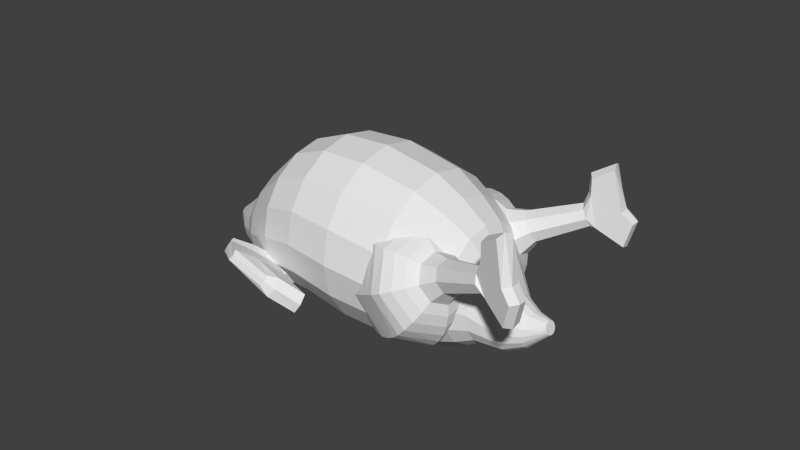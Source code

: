 # Source: roasted_Turkey.blend  (saved by Blender 2.70.0; exported with 4.5.12 LTS)
import bpy
from mathutils import Matrix  # noqa: F401  (used for matrix-valued properties, if any)

bpy.ops.wm.read_factory_settings(use_empty=True)
scene = bpy.context.scene
scene.name = 'Scene'

# ---- collections
col_collection_1 = bpy.data.collections.new('Collection 1'); scene.collection.children.link(col_collection_1)

# ---- world
world_world = bpy.data.worlds.new('World'); scene.world = world_world
world_world.color = (0.05088, 0.05088, 0.05088)
world_world.use_sun_shadow = False
world_world.sun_shadow_jitter_overblur = 0.0
world_world.cycles.sampling_method = 'MANUAL'
world_world.cycles.sample_map_resolution = 256

# ---- meshes
me_cylinder_004 = bpy.data.meshes.new('Cylinder.004')
me_cylinder_004.from_pydata([(-0.46, -0.9923, 0.1058), (-0.3822, -0.32, 0.3282), (-0.364, -0.9366, 0.06942), (-0.2905, -0.2752, 0.2746), (-0.2426, -0.9627, 0.06909), (-0.1763, -0.2886, 0.2833), (-0.1698, -1.053, 0.1048), (-0.1065, -0.3525, 0.3492), (-0.1809, -1.159, 0.1568), (-0.122, -0.4294, 0.4337), (-0.2765, -1.215, 0.1934), (-0.2137, -0.4743, 0.4874), (-0.4056, -1.183, 0.1926), (-0.3279, -0.4608, 0.4787), (-0.4812, -1.091, 0.1564), (-0.3977, -0.3969, 0.4128), (-0.4566, -1.209, -0.3785), (-0.4017, -1.182, -0.4002), (-0.3398, -1.201, -0.4046), (-0.3072, -1.255, -0.389), (-0.3228, -1.312, -0.3627), (-0.3777, -1.339, -0.3409), (-0.4396, -1.32, -0.3365), (-0.4722, -1.266, -0.3521), (-0.5251, -1.436, 0.7603), (-0.5146, -1.208, -0.1149), (-0.3892, -1.059, -0.2005), (-0.2792, -1.092, -0.2083), (-0.249, -1.29, -0.1338), (-0.3465, -1.338, -0.09509), (-0.4867, -1.107, -0.1619), (-0.2211, -1.188, -0.1807), (-0.3672, -1.298, 0.3722), (-0.4767, -1.282, 0.3811), (-0.5633, -1.204, 0.3275), (-0.5661, -1.547, -0.09824), (-0.6229, -1.519, -0.08273), (-0.6607, -1.474, -0.1094), (-0.6519, -1.355, 0.09186), (-0.4838, -1.484, 0.1117), (-0.6317, -1.405, 0.7758), (-0.6957, -1.322, 0.7334), (-0.6663, -1.601, 0.3927), (-0.7231, -1.574, 0.4082), (-0.7609, -1.529, 0.3816), (-0.7247, -1.556, 0.5412), (-0.7919, -1.475, 0.4938), (-0.6238, -1.604, 0.5137), (-0.3257, -0.2737, 0.4129), (-0.2715, -0.2472, 0.3812), (-0.204, -0.2552, 0.3863), (-0.1628, -0.2929, 0.4253), (-0.1719, -0.3384, 0.4752), (-0.2261, -0.3649, 0.5069), (-0.2936, -0.3569, 0.5018), (-0.3348, -0.3192, 0.4628), (-0.4558, 0.3428, 0.1075), (-0.3862, -0.3315, 0.3266), (-0.3606, 0.286, 0.07082), (-0.295, -0.3772, 0.2728), (-0.2389, 0.3108, 0.07061), (-0.1806, -0.3652, 0.2815), (-0.1649, 0.3998, 0.1068), (-0.1101, -0.3024, 0.3477), (-0.1748, 0.5058, 0.1593), (-0.1246, -0.2258, 0.4326), (-0.2697, 0.5626, 0.1961), (-0.2158, -0.18, 0.4865), (-0.3991, 0.5326, 0.1952), (-0.3302, -0.1921, 0.4778), (-0.4758, 0.4417, 0.1586), (-0.4007, -0.2548, 0.4115), (-0.4498, 0.5619, -0.3757), (-0.3953, 0.5344, -0.3976), (-0.3332, 0.5527, -0.4019), (-0.2999, 0.6061, -0.3861), (-0.3149, 0.6633, -0.3594), (-0.3694, 0.6908, -0.3375), (-0.4315, 0.6725, -0.3332), (-0.4648, 0.6192, -0.3491), (-0.5157, 0.7836, 0.7641), (-0.5078, 0.5604, -0.1122), (-0.3843, 0.4097, -0.1985), (-0.2739, 0.4422, -0.2062), (-0.2413, 0.6388, -0.1306), (-0.3382, 0.6877, -0.09173), (-0.4812, 0.4586, -0.1596), (-0.2146, 0.5371, -0.178), (-0.3594, 0.6457, 0.3754), (-0.4691, 0.6309, 0.3842), (-0.5567, 0.555, 0.3302), (-0.5553, 0.8993, -0.09386), (-0.6124, 0.8725, -0.07848), (-0.6508, 0.8276, -0.1054), (-0.6434, 0.7075, 0.09531), (-0.4738, 0.8349, 0.1158), (-0.6226, 0.7542, 0.7795), (-0.6876, 0.6724, 0.7367), (-0.6549, 0.9528, 0.3974), (-0.7119, 0.9261, 0.4128), (-0.7503, 0.8812, 0.3859), (-0.7138, 0.9072, 0.5457), (-0.782, 0.8274, 0.4978), (-0.6123, 0.9548, 0.5183), (-0.3302, -0.3789, 0.411), (-0.2763, -0.4059, 0.3792), (-0.2088, -0.3988, 0.3844), (-0.1671, -0.3617, 0.4235), (-0.1757, -0.3164, 0.4737), (-0.2295, -0.2894, 0.5055), (-0.2971, -0.2965, 0.5003), (-0.3388, -0.3335, 0.4612), (-1.845, -0.8911, 1.621), (-1.874, -0.8568, 1.501), (-1.878, -0.8186, 1.379), (-1.858, -0.778, 1.259), (-1.814, -0.7365, 1.147), (-1.747, -0.6958, 1.045), (-1.66, -0.6573, 0.9592), (-1.557, -0.6226, 0.8917), (-1.442, -0.593, 0.8453), (-1.318, -0.5696, 0.8218), (-1.191, -0.5534, 0.8222), (-1.066, -0.5449, 0.8463), (-0.9468, -0.5445, 0.8934), (-2.254, -1.218, 2.195), (-1.818, -0.735, 1.728), (-1.835, -0.6302, 1.656), (-1.829, -0.5302, 1.577), (-1.8, -0.444, 1.49), (-1.746, -0.3882, 1.396), (-1.671, -0.3538, 1.301), (-1.582, -0.3223, 1.216), (-1.48, -0.294, 1.144), (-1.369, -0.2835, 1.083), (-1.253, -0.291, 1.035), (-1.136, -0.3165, 1.004), (-1.022, -0.3588, 0.989), (-0.9167, -0.4163, 0.9917), (-0.8234, -0.4869, 1.012), (-0.7457, -0.5677, 1.048), (-1.881, -1.074, 1.782), (-1.711, -0.6923, 1.88), (-1.68, -0.5682, 1.878), (-1.631, -0.4513, 1.859), (-1.567, -0.3534, 1.821), (-1.486, -0.297, 1.761), (-1.394, -0.2685, 1.685), (-1.298, -0.241, 1.605), (-1.202, -0.2142, 1.525), (-1.107, -0.2083, 1.442), (-1.017, -0.2234, 1.359), (-0.9349, -0.259, 1.279), (-0.8644, -0.3136, 1.205), (-0.8081, -0.3852, 1.141), (-0.768, -0.471, 1.088), (-1.796, -1.139, 1.856), (-1.586, -0.788, 1.989), (-1.498, -0.7072, 2.036), (-1.401, -0.6282, 2.059), (-1.296, -0.5593, 2.058), (-1.186, -0.5163, 2.027), (-1.077, -0.4898, 1.971), (-0.9753, -0.4609, 1.898), (-0.8854, -0.43, 1.813), (-0.8089, -0.4116, 1.713), (-0.7486, -0.4063, 1.603), (-0.7068, -0.4145, 1.486), (-0.6852, -0.4358, 1.368), (-0.6846, -0.4694, 1.253), (-0.7051, -0.5139, 1.145), (-1.723, -1.11, 1.959), (-1.516, -0.9662, 1.99), (-1.397, -0.9658, 2.037), (-1.272, -0.9573, 2.061), (-1.145, -0.9411, 2.062), (-1.021, -0.9177, 2.038), (-0.9059, -0.8881, 1.992), (-0.8029, -0.8534, 1.924), (-0.7164, -0.8149, 1.838), (-0.6496, -0.7741, 1.737), (-0.6052, -0.7326, 1.624), (-0.5849, -0.692, 1.505), (-0.5894, -0.6538, 1.382), (-0.6187, -0.6195, 1.263), (-0.6714, -0.5905, 1.15), (-1.705, -1.004, 2.032), (-1.543, -1.122, 1.883), (-1.436, -1.192, 1.881), (-1.321, -1.246, 1.863), (-1.203, -1.275, 1.83), (-1.089, -1.266, 1.788), (-0.9814, -1.23, 1.736), (-0.8817, -1.188, 1.667), (-0.7936, -1.143, 1.586), (-0.7223, -1.084, 1.5), (-0.6707, -1.011, 1.411), (-0.6406, -0.9289, 1.323), (-0.6332, -0.84, 1.24), (-0.6488, -0.7477, 1.164), (-0.6868, -0.6558, 1.1), (-1.752, -0.8829, 2.031), (-1.65, -1.165, 1.73), (-1.591, -1.254, 1.66), (-1.519, -1.325, 1.581), (-1.436, -1.366, 1.5), (-1.349, -1.357, 1.424), (-1.259, -1.315, 1.352), (-1.165, -1.27, 1.278), (-1.072, -1.223, 1.205), (-0.9845, -1.159, 1.14), (-0.9066, -1.079, 1.087), (-0.8412, -0.9864, 1.048), (-0.7908, -0.8851, 1.024), (-0.7574, -0.7789, 1.016), (-0.7422, -0.6717, 1.024), (-1.837, -0.8179, 1.958), (-1.91, -0.8469, 1.854), (-1.775, -1.069, 1.622), (-1.773, -1.115, 1.502), (-1.75, -1.148, 1.381), (-1.708, -1.16, 1.263), (-1.649, -1.138, 1.158), (-1.576, -1.094, 1.066), (-1.488, -1.05, 0.985), (-1.388, -1.007, 0.917), (-1.283, -0.9555, 0.8691), (-1.175, -0.8959, 0.8433), (-1.069, -0.8309, 0.8404), (-0.97, -0.7629, 0.8607), (-0.8808, -0.6947, 0.9033), (-0.8051, -0.6288, 0.9665), (-1.928, -0.9529, 1.781), (-0.8387, -0.5522, 0.9615), (-2.193, -1.265, 2.249), (-2.14, -1.244, 2.324), (-2.127, -1.168, 2.377), (-2.161, -1.08, 2.376), (-2.223, -1.033, 2.323), (-2.275, -1.054, 2.248), (-2.288, -1.131, 2.195), (-2.419, -1.238, 2.19), (-2.44, -1.073, 2.242), (-2.418, -1.144, 2.184), (-2.579, -1.237, 2.122), (-2.6, -1.072, 2.174), (-2.601, -1.146, 2.115), (-2.757, -1.302, 2.256), (-2.778, -1.138, 2.308), (-2.8, -1.219, 2.266), (-2.407, -1.334, 2.497), (-2.428, -1.169, 2.549), (-2.439, -1.263, 2.55), (-2.345, -1.37, 2.638), (-2.366, -1.206, 2.69), (-2.377, -1.299, 2.691), (-2.099, -1.349, 2.67), (-2.12, -1.184, 2.722), (-2.092, -1.274, 2.726), (-2.142, -1.26, 2.374), (-2.163, -1.096, 2.426), (-2.135, -1.186, 2.431), (-1.94, -1.18, 2.149), (-1.924, -1.089, 2.211), (-1.965, -0.9854, 2.211), (-2.038, -0.9297, 2.147), (-2.115, -1.045, 1.996), (-2.075, -1.149, 1.997), (-2.1, -0.9545, 2.059), (-2.002, -1.205, 2.06), (-1.845, 0.2331, 1.621), (-1.874, 0.1988, 1.501), (-1.878, 0.1607, 1.379), (-1.858, 0.12, 1.259), (-1.814, 0.07855, 1.147), (-1.747, 0.03778, 1.045), (-1.66, -0.0006995, 0.9592), (-1.557, -0.03541, 0.8917), (-1.442, -0.06502, 0.8453), (-1.318, -0.08839, 0.8218), (-1.191, -0.1046, 0.8222), (-1.066, -0.1131, 0.8463), (-0.9468, -0.1135, 0.8934), (-2.254, 0.5603, 2.195), (-1.818, 0.077, 1.728), (-1.835, -0.02782, 1.656), (-1.829, -0.1278, 1.577), (-1.8, -0.214, 1.49), (-1.746, -0.2698, 1.396), (-1.671, -0.3042, 1.301), (-1.582, -0.3357, 1.216), (-1.48, -0.364, 1.144), (-1.369, -0.3745, 1.083), (-1.253, -0.3669, 1.035), (-1.136, -0.3415, 1.004), (-1.022, -0.2992, 0.989), (-0.9167, -0.2417, 0.9917), (-0.8234, -0.1711, 1.012), (-0.7457, -0.09024, 1.048), (-1.881, 0.4158, 1.782), (-1.711, 0.03431, 1.88), (-1.68, -0.0898, 1.878), (-1.631, -0.2067, 1.859), (-1.567, -0.3046, 1.821), (-1.486, -0.361, 1.761), (-1.394, -0.3895, 1.685), (-1.298, -0.417, 1.605), (-1.202, -0.4437, 1.525), (-1.107, -0.4497, 1.442), (-1.017, -0.4346, 1.359), (-0.9349, -0.399, 1.279), (-0.8644, -0.3444, 1.205), (-0.8081, -0.2728, 1.141), (-0.768, -0.187, 1.088), (-1.796, 0.4807, 1.856), (-1.586, 0.1301, 1.989), (-1.498, 0.04921, 2.036), (-1.401, -0.02979, 2.059), (-1.296, -0.09868, 2.058), (-1.186, -0.1417, 2.027), (-1.077, -0.1682, 1.971), (-0.9753, -0.197, 1.898), (-0.8854, -0.228, 1.813), (-0.8089, -0.2464, 1.713), (-0.7486, -0.2516, 1.603), (-0.7068, -0.2435, 1.486), (-0.6852, -0.2222, 1.368), (-0.6846, -0.1886, 1.253), (-0.7051, -0.1441, 1.145), (-1.723, 0.4518, 1.959), (-1.516, 0.3082, 1.99), (-1.397, 0.3078, 2.037), (-1.272, 0.2993, 2.061), (-1.145, 0.2831, 2.062), (-1.021, 0.2597, 2.038), (-0.9059, 0.2301, 1.992), (-0.8029, 0.1954, 1.924), (-0.7164, 0.1569, 1.838), (-0.6496, 0.1161, 1.737), (-0.6052, 0.07465, 1.624), (-0.5849, 0.03403, 1.505), (-0.5894, -0.004153, 1.382), (-0.6187, -0.03844, 1.263), (-0.6714, -0.06751, 1.15), (-1.705, 0.3458, 2.032), (-1.543, 0.4643, 1.883), (-1.436, 0.5345, 1.881), (-1.321, 0.5878, 1.863), (-1.203, 0.6171, 1.83), (-1.089, 0.6081, 1.788), (-0.9814, 0.5721, 1.736), (-0.8817, 0.5304, 1.667), (-0.7936, 0.4855, 1.586), (-0.7223, 0.4256, 1.5), (-0.6707, 0.3532, 1.411), (-0.6406, 0.2709, 1.323), (-0.6332, 0.182, 1.24), (-0.6488, 0.08976, 1.164), (-0.6868, -0.00215, 1.1), (-1.752, 0.2249, 2.031), (-1.65, 0.507, 1.73), (-1.591, 0.5964, 1.66), (-1.519, 0.6667, 1.581), (-1.436, 0.7077, 1.5), (-1.349, 0.6993, 1.424), (-1.259, 0.6574, 1.352), (-1.165, 0.6117, 1.278), (-1.072, 0.5652, 1.205), (-0.9845, 0.5008, 1.14), (-0.9066, 0.4208, 1.087), (-0.8412, 0.3284, 1.048), (-0.7908, 0.2271, 1.024), (-0.7574, 0.1209, 1.016), (-0.7422, 0.01372, 1.024), (-1.837, 0.1599, 1.958), (-1.91, 0.1889, 1.854), (-1.775, 0.4112, 1.622), (-1.773, 0.4574, 1.502), (-1.75, 0.4898, 1.381), (-1.708, 0.5018, 1.263), (-1.649, 0.4799, 1.158), (-1.576, 0.4361, 1.066), (-1.488, 0.3917, 0.985), (-1.388, 0.3495, 0.917), (-1.283, 0.2975, 0.8691), (-1.175, 0.2379, 0.8433), (-1.069, 0.1729, 0.8404), (-0.97, 0.1049, 0.8607), (-0.8808, 0.0367, 0.9033), (-0.8051, -0.0292, 0.9665), (-1.928, 0.2949, 1.781), (-0.8387, -0.1058, 0.9615), (-2.193, 0.6074, 2.249), (-2.14, 0.5864, 2.324), (-2.127, 0.5096, 2.377), (-2.161, 0.4219, 2.376), (-2.223, 0.3748, 2.323), (-2.275, 0.3958, 2.248), (-2.288, 0.4727, 2.195), (-2.419, 0.5797, 2.19), (-2.44, 0.4152, 2.242), (-2.418, 0.4858, 2.184), (-2.579, 0.5788, 2.122), (-2.6, 0.4143, 2.174), (-2.601, 0.4876, 2.115), (-2.757, 0.6443, 2.256), (-2.778, 0.4798, 2.308), (-2.8, 0.5611, 2.266), (-2.407, 0.6757, 2.497), (-2.428, 0.5112, 2.549), (-2.439, 0.6047, 2.55), (-2.345, 0.7125, 2.638), (-2.366, 0.548, 2.69), (-2.377, 0.6415, 2.691), (-2.099, 0.6909, 2.67), (-2.12, 0.5265, 2.722), (-2.092, 0.6162, 2.726), (-2.142, 0.6025, 2.374), (-2.163, 0.438, 2.426), (-2.135, 0.5277, 2.431), (-1.94, 0.5218, 2.149), (-1.924, 0.431, 2.211), (-1.965, 0.3274, 2.211), (-2.038, 0.2717, 2.147), (-2.115, 0.3873, 1.996), (-2.075, 0.4909, 1.997), (-2.1, 0.2965, 2.059), (-2.002, 0.5466, 2.06), (-0.71, 0.4772, -0.0603), (-1.36, 0.4335, 1.699), (-0.4241, 0.4159, 0.05561), (-1.089, 0.3755, 1.809), (-0.1817, 0.2411, 0.1539), (-0.8599, 0.2102, 1.902), (-0.01977, -0.02047, 0.2195), (-0.7067, -0.0372, 1.964), (0.0371, -0.329, 0.2426), (-0.6529, -0.329, 1.986), (-0.01977, -0.6375, 0.2195), (-0.7067, -0.6208, 1.964), (-0.1817, -0.8991, 0.1539), (-0.8599, -0.8682, 1.902), (-0.4241, -1.074, 0.05561), (-1.089, -1.033, 1.809), (-0.71, -1.135, -0.0603), (-1.36, -1.091, 1.699), (-0.996, -1.074, -0.1762), (-1.63, -1.033, 1.59), (-1.238, -0.8991, -0.2745), (-1.859, -0.8682, 1.497), (-1.4, -0.6375, -0.3401), (-2.012, -0.6208, 1.435), (-1.457, -0.329, -0.3632), (-2.066, -0.329, 1.413), (-1.4, -0.02047, -0.3401), (-2.012, -0.0372, 1.435), (-1.238, 0.2411, -0.2745), (-1.859, 0.2102, 1.497), (-0.996, 0.4159, -0.1762), (-1.63, 0.3755, 1.59), (-1.115, 0.6083, 0.7871), (-0.7822, 0.537, 0.9218), (-0.5004, 0.3338, 1.036), (-0.3121, 0.0297, 1.112), (-0.246, -0.329, 1.139), (-0.3121, -0.6877, 1.112), (-0.5004, -0.9918, 1.036), (-0.7822, -1.195, 0.9218), (-1.115, -1.266, 0.7871), (-1.447, -1.195, 0.6523), (-1.729, -0.9918, 0.5381), (-1.917, -0.6877, 0.4617), (-1.983, -0.329, 0.4349), (-1.917, 0.0297, 0.4617), (-1.729, 0.3338, 0.5381), (-1.447, 0.537, 0.6523), (-1.283, 0.5592, 1.386), (-0.9685, 0.4915, 1.514), (-0.7015, 0.299, 1.622), (-0.5231, 0.01089, 1.694), (-0.4604, -0.329, 1.72), (-0.5231, -0.6689, 1.694), (-0.7015, -0.957, 1.622), (-0.9685, -1.15, 1.514), (-1.283, -1.217, 1.386), (-1.598, -1.15, 1.258), (-1.865, -0.957, 1.15), (-2.044, -0.6689, 1.078), (-2.107, -0.329, 1.052), (-2.044, 0.01089, 1.078), (-1.865, 0.299, 1.15), (-1.598, 0.4915, 1.258), (-1.408, 0.2914, 1.957), (-1.188, 0.2442, 2.046), (-1.002, 0.1097, 2.122), (-0.8773, -0.09159, 2.172), (-0.8336, -0.329, 2.19), (-0.8773, -0.5664, 2.172), (-1.002, -0.7677, 2.122), (-1.188, -0.9021, 2.046), (-1.408, -0.9494, 1.957), (-1.628, -0.9021, 1.868), (-1.815, -0.7677, 1.792), (-1.94, -0.5664, 1.742), (-1.983, -0.329, 1.724), (-1.94, -0.09159, 1.742), (-1.815, 0.1097, 1.792), (-1.628, 0.2442, 1.868), (-1.378, 0.1334, 2.12), (-1.214, 0.09824, 2.186), (-1.075, -0.002002, 2.242), (-0.9821, -0.152, 2.28), (-0.9495, -0.329, 2.293), (-0.9821, -0.506, 2.28), (-1.075, -0.656, 2.242), (-1.214, -0.7562, 2.186), (-1.378, -0.7914, 2.12), (-1.542, -0.7562, 2.053), (-1.681, -0.656, 1.997), (-1.774, -0.506, 1.959), (-1.807, -0.329, 1.946), (-1.774, -0.152, 1.959), (-1.681, -0.002002, 1.997), (-1.542, 0.09824, 2.053), (-1.294, -0.04229, 2.416), (-1.192, -0.06411, 2.457), (-1.106, -0.1263, 2.492), (-1.048, -0.2193, 2.515), (-1.028, -0.329, 2.523), (-1.048, -0.4387, 2.515), (-1.106, -0.5317, 2.492), (-1.192, -0.5939, 2.457), (-1.294, -0.6157, 2.416), (-1.396, -0.5939, 2.375), (-1.482, -0.5317, 2.34), (-1.539, -0.4387, 2.316), (-1.56, -0.329, 2.308), (-1.539, -0.2193, 2.316), (-1.482, -0.1263, 2.34), (-1.396, -0.06411, 2.375), (-1.527, -0.2577, 2.737), (-1.506, -0.2631, 2.755), (-1.488, -0.2785, 2.769), (-1.476, -0.3017, 2.779), (-1.471, -0.329, 2.782), (-1.476, -0.3563, 2.779), (-1.488, -0.3794, 2.769), (-1.506, -0.3949, 2.755), (-1.527, -0.4003, 2.737), (-1.548, -0.3949, 2.72), (-1.566, -0.3794, 2.706), (-1.578, -0.3563, 2.696), (-1.583, -0.329, 2.693), (-1.578, -0.3017, 2.696), (-1.566, -0.2785, 2.706), (-1.548, -0.2631, 2.72), (-1.366, -0.1451, 2.594), (-1.432, -0.1591, 2.568), (-1.537, -0.329, 2.525), (-1.524, -0.3994, 2.531), (-1.366, -0.5129, 2.594), (-1.301, -0.4989, 2.621), (-1.196, -0.329, 2.664), (-1.209, -0.2586, 2.658), (-1.301, -0.1591, 2.621), (-1.524, -0.2586, 2.531), (-1.432, -0.4989, 2.568), (-1.209, -0.3994, 2.658), (-1.246, -0.459, 2.643), (-1.246, -0.199, 2.643), (-1.487, -0.199, 2.546), (-1.487, -0.459, 2.546), (-0.6289, 0.4893, 0.4227), (-0.3626, 0.2973, 0.5307), (-0.1847, 0.009959, 0.6028), (-0.1222, -0.329, 0.6281), (-0.1847, -0.6679, 0.6028), (-0.3626, -0.9553, 0.5307), (-0.6289, -1.147, 0.4227), (-0.943, -1.215, 0.2954), (-1.257, -1.147, 0.168), (-1.523, -0.9553, 0.06008), (-1.701, -0.6679, -0.01206), (-1.764, -0.329, -0.03739), (-1.701, 0.009959, -0.01206), (-1.523, 0.2973, 0.06008), (-1.257, 0.4893, 0.168), (-0.943, 0.5567, 0.2954), (-0.3499, 0.2617, -0.3972), (-0.1405, 0.2167, -0.3122), (0.03711, 0.08866, -0.2402), (0.1558, -0.103, -0.1921), (0.1974, -0.329, -0.1752), (0.1558, -0.555, -0.1921), (0.03711, -0.7466, -0.2402), (-0.1405, -0.8747, -0.3122), (-0.3499, -0.9196, -0.3972), (-0.5594, -0.8747, -0.4821), (-0.737, -0.7466, -0.5541), (-0.8557, -0.555, -0.6022), (-0.8973, -0.329, -0.6191), (-0.8557, -0.103, -0.6022), (-0.737, 0.08866, -0.5541), (-0.5594, 0.2167, -0.4821), (-0.1394, 0.05515, -0.5932), (-0.003215, 0.02591, -0.5379), (0.1123, -0.05736, -0.4911), (0.1894, -0.182, -0.4598), (0.2165, -0.329, -0.4488), (0.1894, -0.476, -0.4598), (0.1123, -0.6006, -0.4911), (-0.003215, -0.6839, -0.5379), (-0.1394, -0.7131, -0.5932), (-0.2757, -0.6839, -0.6484), (-0.3912, -0.6006, -0.6952), (-0.4683, -0.476, -0.7265), (-0.4954, -0.329, -0.7375), (-0.4683, -0.182, -0.7265), (-0.3912, -0.05736, -0.6952), (-0.2757, 0.02591, -0.6484), (-0.01213, -0.06279, -0.7535), (0.08227, -0.08306, -0.7153), (0.1623, -0.1408, -0.6828), (0.2158, -0.2271, -0.6611), (0.2346, -0.329, -0.6535), (0.2158, -0.4309, -0.6611), (0.1623, -0.5172, -0.6828), (0.08227, -0.5749, -0.7153), (-0.01213, -0.5952, -0.7535), (-0.1065, -0.5749, -0.7918), (-0.1866, -0.5172, -0.8242), (-0.2401, -0.4309, -0.8459), (-0.2588, -0.329, -0.8535), (-0.2401, -0.2271, -0.8459), (-0.1866, -0.1408, -0.8242), (-0.1065, -0.08306, -0.7918), (0.07639, -0.2583, -0.9719), (0.1015, -0.2636, -0.9617), (0.1227, -0.279, -0.9531), (0.137, -0.3019, -0.9473), (0.1419, -0.329, -0.9453), (0.137, -0.3561, -0.9473), (0.1227, -0.379, -0.9531), (0.1015, -0.3943, -0.9617), (0.07639, -0.3997, -0.9719), (0.05131, -0.3943, -0.9821), (0.03004, -0.379, -0.9907), (0.01583, -0.3561, -0.9964), (0.01084, -0.329, -0.9985), (0.01583, -0.3019, -0.9964), (0.03004, -0.279, -0.9907), (0.05131, -0.2636, -0.9821)], [], [(0, 1, 3, 2), (2, 3, 5, 4), (4, 5, 7, 6), (6, 7, 9, 8), (8, 9, 11, 10), (10, 11, 13, 12), (11, 9, 52, 53), (14, 15, 1, 0), (12, 13, 15, 14), (21, 29, 39, 35), (16, 17, 18, 19, 20, 21, 22, 23), (26, 27, 18, 17), (28, 29, 21, 20), (25, 30, 16, 23), (27, 31, 19, 18), (25, 23, 37, 38), (31, 28, 20, 19), (30, 26, 17, 16), (12, 14, 34, 33), (2, 4, 27, 26), (8, 10, 29, 28), (14, 0, 30, 25), (4, 6, 31, 27), (22, 21, 35, 36), (6, 8, 28, 31), (0, 2, 26, 30), (35, 39, 47, 42), (36, 35, 42, 43), (37, 36, 43, 44), (34, 38, 46, 41), (14, 25, 38, 34), (10, 12, 33, 32), (29, 10, 32, 39), (23, 22, 36, 37), (45, 46, 44, 43), (47, 45, 43, 42), (40, 41, 46, 45), (24, 40, 45, 47), (33, 34, 41, 40), (38, 37, 44, 46), (32, 33, 40, 24), (39, 32, 24, 47), (49, 48, 55, 54, 53, 52, 51, 50), (1, 15, 55, 48), (7, 5, 50, 51), (13, 11, 53, 54), (9, 7, 51, 52), (3, 1, 48, 49), (15, 13, 54, 55), (5, 3, 49, 50), (56, 58, 59, 57), (58, 60, 61, 59), (60, 62, 63, 61), (62, 64, 65, 63), (64, 66, 67, 65), (66, 68, 69, 67), (67, 109, 108, 65), (70, 56, 57, 71), (68, 70, 71, 69), (77, 91, 95, 85), (72, 79, 78, 77, 76, 75, 74, 73), (82, 73, 74, 83), (84, 76, 77, 85), (81, 79, 72, 86), (83, 74, 75, 87), (81, 94, 93, 79), (87, 75, 76, 84), (86, 72, 73, 82), (68, 89, 90, 70), (58, 82, 83, 60), (64, 84, 85, 66), (70, 81, 86, 56), (60, 83, 87, 62), (78, 92, 91, 77), (62, 87, 84, 64), (56, 86, 82, 58), (91, 98, 103, 95), (92, 99, 98, 91), (93, 100, 99, 92), (90, 97, 102, 94), (70, 90, 94, 81), (66, 88, 89, 68), (85, 95, 88, 66), (79, 93, 92, 78), (101, 99, 100, 102), (103, 98, 99, 101), (96, 101, 102, 97), (80, 103, 101, 96), (89, 96, 97, 90), (94, 102, 100, 93), (88, 80, 96, 89), (95, 103, 80, 88), (105, 106, 107, 108, 109, 110, 111, 104), (57, 104, 111, 71), (63, 107, 106, 61), (69, 110, 109, 67), (65, 108, 107, 63), (59, 105, 104, 57), (71, 111, 110, 69), (61, 106, 105, 59), (124, 123, 137, 138), (120, 119, 133, 134), (116, 115, 129, 130), (117, 116, 130, 131), (113, 112, 126, 127), (121, 120, 134, 135), (122, 121, 135, 136), (118, 117, 131, 132), (114, 113, 127, 128), (123, 122, 136, 137), (119, 118, 132, 133), (115, 114, 128, 129), (130, 129, 145, 146), (265, 268, 239, 238), (138, 137, 153, 154), (134, 133, 149, 150), (135, 134, 150, 151), (131, 130, 146, 147), (127, 126, 142, 143), (139, 138, 154, 155), (136, 135, 151, 152), (132, 131, 147, 148), (128, 127, 143, 144), (137, 136, 152, 153), (133, 132, 148, 149), (129, 128, 144, 145), (153, 152, 167, 168), (149, 148, 163, 164), (145, 144, 159, 160), (154, 153, 168, 169), (150, 149, 164, 165), (146, 145, 160, 161), (267, 269, 234, 125), (143, 142, 157, 158), (155, 154, 169, 170), (151, 150, 165, 166), (147, 146, 161, 162), (148, 147, 162, 163), (144, 143, 158, 159), (152, 151, 166, 167), (167, 166, 181, 182), (163, 162, 177, 178), (159, 158, 173, 174), (160, 159, 174, 175), (168, 167, 182, 183), (164, 163, 178, 179), (165, 164, 179, 180), (161, 160, 175, 176), (263, 264, 237, 236), (169, 168, 183, 184), (170, 169, 184, 185), (166, 165, 180, 181), (162, 161, 176, 177), (158, 157, 172, 173), (177, 176, 191, 192), (173, 172, 187, 188), (185, 184, 199, 200), (181, 180, 195, 196), (182, 181, 196, 197), (178, 177, 192, 193), (174, 173, 188, 189), (183, 182, 197, 198), (179, 178, 193, 194), (175, 174, 189, 190), (269, 262, 235, 234), (184, 183, 198, 199), (180, 179, 194, 195), (176, 175, 190, 191), (199, 198, 213, 214), (195, 194, 209, 210), (191, 190, 205, 206), (268, 266, 240, 239), (200, 199, 214, 215), (196, 195, 210, 211), (192, 191, 206, 207), (188, 187, 202, 203), (189, 188, 203, 204), (197, 196, 211, 212), (193, 192, 207, 208), (194, 193, 208, 209), (190, 189, 204, 205), (198, 197, 212, 213), (213, 212, 228, 229), (209, 208, 224, 225), (205, 204, 220, 221), (206, 205, 221, 222), (266, 267, 125, 240), (214, 213, 229, 230), (210, 209, 225, 226), (211, 210, 226, 227), (207, 206, 222, 223), (203, 202, 218, 219), (215, 214, 230, 231), (212, 211, 227, 228), (208, 207, 223, 224), (204, 203, 219, 220), (264, 265, 238, 237), (233, 124, 138, 139), (140, 233, 139), (262, 263, 236, 235), (140, 139, 155), (172, 157, 201, 186), (142, 126, 217, 216), (140, 155, 170), (140, 170, 185), (202, 187, 171, 156), (140, 185, 200), (126, 112, 232, 217), (140, 200, 215), (112, 218, 141, 232), (157, 142, 216, 201), (140, 215, 231), (224, 223, 117, 118), (220, 219, 113, 114), (140, 231, 233), (228, 227, 121, 122), (229, 228, 122, 123), (225, 224, 118, 119), (221, 220, 114, 115), (218, 202, 156, 141), (230, 229, 123, 124), (226, 225, 119, 120), (222, 221, 115, 116), (187, 172, 186, 171), (219, 218, 112, 113), (231, 230, 124, 233), (227, 226, 120, 121), (223, 222, 116, 117), (240, 125, 241, 243), (239, 240, 243, 242), (243, 241, 244, 246), (242, 243, 246, 245), (246, 244, 247, 249), (245, 246, 249, 248), (249, 247, 250, 252), (248, 249, 252, 251), (252, 250, 253, 255), (251, 252, 255, 254), (255, 253, 256, 258), (254, 255, 258, 257), (258, 256, 259, 261), (257, 258, 261, 260), (236, 237, 260, 261), (235, 236, 261, 259), (235, 259, 256, 253, 250, 247, 244, 241, 125, 234), (239, 242, 245, 248, 251, 254, 257, 260, 237, 238), (216, 217, 268, 265), (141, 156, 269, 267), (186, 201, 264, 263), (156, 171, 262, 269), (217, 232, 266, 268), (232, 141, 267, 266), (201, 216, 265, 264), (171, 186, 263, 262), (282, 296, 295, 281), (278, 292, 291, 277), (274, 288, 287, 273), (275, 289, 288, 274), (271, 285, 284, 270), (279, 293, 292, 278), (280, 294, 293, 279), (276, 290, 289, 275), (272, 286, 285, 271), (281, 295, 294, 280), (277, 291, 290, 276), (273, 287, 286, 272), (288, 304, 303, 287), (423, 396, 397, 426), (296, 312, 311, 295), (292, 308, 307, 291), (293, 309, 308, 292), (289, 305, 304, 288), (285, 301, 300, 284), (297, 313, 312, 296), (294, 310, 309, 293), (290, 306, 305, 289), (286, 302, 301, 285), (295, 311, 310, 294), (291, 307, 306, 290), (287, 303, 302, 286), (311, 326, 325, 310), (307, 322, 321, 306), (303, 318, 317, 302), (312, 327, 326, 311), (308, 323, 322, 307), (304, 319, 318, 303), (425, 283, 392, 427), (301, 316, 315, 300), (313, 328, 327, 312), (309, 324, 323, 308), (305, 320, 319, 304), (306, 321, 320, 305), (302, 317, 316, 301), (310, 325, 324, 309), (325, 340, 339, 324), (321, 336, 335, 320), (317, 332, 331, 316), (318, 333, 332, 317), (326, 341, 340, 325), (322, 337, 336, 321), (323, 338, 337, 322), (319, 334, 333, 318), (421, 394, 395, 422), (327, 342, 341, 326), (328, 343, 342, 327), (324, 339, 338, 323), (320, 335, 334, 319), (316, 331, 330, 315), (335, 350, 349, 334), (331, 346, 345, 330), (343, 358, 357, 342), (339, 354, 353, 338), (340, 355, 354, 339), (336, 351, 350, 335), (332, 347, 346, 331), (341, 356, 355, 340), (337, 352, 351, 336), (333, 348, 347, 332), (427, 392, 393, 420), (342, 357, 356, 341), (338, 353, 352, 337), (334, 349, 348, 333), (357, 372, 371, 356), (353, 368, 367, 352), (349, 364, 363, 348), (426, 397, 398, 424), (358, 373, 372, 357), (354, 369, 368, 353), (350, 365, 364, 349), (346, 361, 360, 345), (347, 362, 361, 346), (355, 370, 369, 354), (351, 366, 365, 350), (352, 367, 366, 351), (348, 363, 362, 347), (356, 371, 370, 355), (371, 387, 386, 370), (367, 383, 382, 366), (363, 379, 378, 362), (364, 380, 379, 363), (424, 398, 283, 425), (372, 388, 387, 371), (368, 384, 383, 367), (369, 385, 384, 368), (365, 381, 380, 364), (361, 377, 376, 360), (373, 389, 388, 372), (370, 386, 385, 369), (366, 382, 381, 365), (362, 378, 377, 361), (422, 395, 396, 423), (391, 297, 296, 282), (298, 297, 391), (420, 393, 394, 421), (298, 313, 297), (330, 344, 359, 315), (300, 374, 375, 284), (298, 328, 313), (298, 343, 328), (360, 314, 329, 345), (298, 358, 343), (284, 375, 390, 270), (298, 373, 358), (270, 390, 299, 376), (315, 359, 374, 300), (298, 389, 373), (382, 276, 275, 381), (378, 272, 271, 377), (298, 391, 389), (386, 280, 279, 385), (387, 281, 280, 386), (383, 277, 276, 382), (379, 273, 272, 378), (376, 299, 314, 360), (388, 282, 281, 387), (384, 278, 277, 383), (380, 274, 273, 379), (345, 329, 344, 330), (377, 271, 270, 376), (389, 391, 282, 388), (385, 279, 278, 384), (381, 275, 274, 380), (398, 401, 399, 283), (397, 400, 401, 398), (401, 404, 402, 399), (400, 403, 404, 401), (404, 407, 405, 402), (403, 406, 407, 404), (407, 410, 408, 405), (406, 409, 410, 407), (410, 413, 411, 408), (409, 412, 413, 410), (413, 416, 414, 411), (412, 415, 416, 413), (416, 419, 417, 414), (415, 418, 419, 416), (394, 419, 418, 395), (393, 417, 419, 394), (393, 392, 283, 399, 402, 405, 408, 411, 414, 417), (397, 396, 395, 418, 415, 412, 409, 406, 403, 400), (374, 423, 426, 375), (299, 425, 427, 314), (344, 421, 422, 359), (314, 427, 420, 329), (375, 426, 424, 390), (390, 424, 425, 299), (359, 422, 423, 374), (329, 420, 421, 344), (476, 429, 431, 477), (477, 431, 433, 478), (478, 433, 435, 479), (479, 435, 437, 480), (480, 437, 439, 481), (481, 439, 441, 482), (482, 441, 443, 483), (483, 443, 445, 484), (484, 445, 447, 485), (485, 447, 449, 486), (486, 449, 451, 487), (487, 451, 453, 488), (488, 453, 455, 489), (489, 455, 457, 490), (453, 451, 503, 504), (491, 459, 429, 476), (490, 457, 459, 491), (448, 450, 599, 598), (587, 460, 461, 572), (572, 461, 462, 573), (573, 462, 463, 574), (574, 463, 464, 575), (575, 464, 465, 576), (576, 465, 466, 577), (577, 466, 467, 578), (578, 467, 468, 579), (579, 468, 469, 580), (580, 469, 470, 581), (581, 470, 471, 582), (582, 471, 472, 583), (583, 472, 473, 584), (584, 473, 474, 585), (586, 475, 460, 587), (585, 474, 475, 586), (460, 476, 477, 461), (461, 477, 478, 462), (462, 478, 479, 463), (463, 479, 480, 464), (464, 480, 481, 465), (465, 481, 482, 466), (466, 482, 483, 467), (467, 483, 484, 468), (468, 484, 485, 469), (469, 485, 486, 470), (470, 486, 487, 471), (471, 487, 488, 472), (472, 488, 489, 473), (473, 489, 490, 474), (475, 491, 476, 460), (474, 490, 491, 475), (506, 505, 521, 522), (437, 435, 495, 496), (429, 459, 507, 492), (445, 443, 499, 500), (443, 441, 498, 499), (451, 449, 502, 503), (435, 433, 494, 495), (459, 457, 506, 507), (433, 431, 493, 494), (431, 429, 492, 493), (457, 455, 505, 506), (441, 439, 497, 498), (449, 447, 501, 502), (447, 445, 500, 501), (455, 453, 504, 505), (439, 437, 496, 497), (510, 509, 525, 526), (502, 501, 517, 518), (498, 497, 513, 514), (494, 493, 509, 510), (507, 506, 522, 523), (503, 502, 518, 519), (499, 498, 514, 515), (495, 494, 510, 511), (496, 495, 511, 512), (492, 507, 523, 508), (504, 503, 519, 520), (500, 499, 515, 516), (501, 500, 516, 517), (497, 496, 512, 513), (493, 492, 508, 509), (505, 504, 520, 521), (556, 557, 555, 540), (522, 521, 537, 538), (518, 517, 533, 534), (514, 513, 529, 530), (515, 514, 530, 531), (511, 510, 526, 527), (523, 522, 538, 539), (519, 518, 534, 535), (520, 519, 535, 536), (516, 515, 531, 532), (512, 511, 527, 528), (508, 523, 539, 524), (521, 520, 536, 537), (517, 516, 532, 533), (513, 512, 528, 529), (509, 508, 524, 525), (541, 540, 555, 554, 553, 552, 544, 543, 542), (558, 559, 551, 552), (560, 561, 547, 548), (562, 563, 543, 544), (564, 556, 540, 541), (565, 558, 552, 553), (566, 560, 548, 549), (567, 562, 544, 545), (568, 567, 545, 546), (569, 564, 541, 542), (570, 565, 553, 554), (571, 566, 549, 550), (559, 571, 550, 551), (561, 568, 546, 547), (563, 569, 542, 543), (557, 570, 554, 555), (524, 539, 557, 556), (536, 535, 559, 558), (532, 531, 561, 560), (528, 527, 563, 562), (525, 524, 556, 564), (537, 536, 558, 565), (533, 532, 560, 566), (529, 528, 562, 567), (530, 529, 567, 568), (526, 525, 564, 569), (538, 537, 565, 570), (534, 533, 566, 571), (535, 534, 571, 559), (531, 530, 568, 561), (527, 526, 569, 563), (539, 538, 570, 557), (428, 587, 572, 430), (430, 572, 573, 432), (432, 573, 574, 434), (434, 574, 575, 436), (436, 575, 576, 438), (438, 576, 577, 440), (440, 577, 578, 442), (442, 578, 579, 444), (444, 579, 580, 446), (446, 580, 581, 448), (448, 581, 582, 450), (450, 582, 583, 452), (452, 583, 584, 454), (454, 584, 585, 456), (458, 586, 587, 428), (456, 585, 586, 458), (595, 596, 612, 611), (432, 434, 591, 590), (456, 458, 603, 602), (440, 442, 595, 594), (438, 440, 594, 593), (446, 448, 598, 597), (430, 432, 590, 589), (428, 430, 589, 588), (454, 456, 602, 601), (452, 454, 601, 600), (436, 438, 593, 592), (444, 446, 597, 596), (458, 428, 588, 603), (442, 444, 596, 595), (450, 452, 600, 599), (434, 436, 592, 591), (619, 604, 620, 635), (591, 592, 608, 607), (603, 588, 604, 619), (599, 600, 616, 615), (600, 601, 617, 616), (596, 597, 613, 612), (592, 593, 609, 608), (588, 589, 605, 604), (601, 602, 618, 617), (597, 598, 614, 613), (593, 594, 610, 609), (589, 590, 606, 605), (590, 591, 607, 606), (602, 603, 619, 618), (598, 599, 615, 614), (594, 595, 611, 610), (623, 624, 640, 639), (615, 616, 632, 631), (611, 612, 628, 627), (607, 608, 624, 623), (604, 605, 621, 620), (616, 617, 633, 632), (612, 613, 629, 628), (608, 609, 625, 624), (609, 610, 626, 625), (605, 606, 622, 621), (617, 618, 634, 633), (613, 614, 630, 629), (614, 615, 631, 630), (610, 611, 627, 626), (606, 607, 623, 622), (618, 619, 635, 634), (640, 641, 642, 643, 644, 645, 646, 647, 648), (635, 620, 636, 651), (631, 632, 648, 647), (627, 628, 644, 643), (628, 629, 645, 644), (624, 625, 641, 640), (620, 621, 637, 636), (632, 633, 649, 648), (633, 634, 650, 649), (629, 630, 646, 645), (625, 626, 642, 641), (621, 622, 638, 637), (634, 635, 651, 650), (630, 631, 647, 646), (626, 627, 643, 642), (622, 623, 639, 638), (636, 637, 638, 639, 640, 648, 649, 650, 651), (545, 544, 552, 551, 550, 549, 548, 547, 546)])
_uv = me_cylinder_004.uv_layers.new(name='UVMap')
_uv.uv.foreach_set('vector', [0.7498, 0.7933, 0.9549, 0.7951, 0.9649, 0.8268, 0.7645, 0.8236, 0.7645, 0.8236, 0.9649, 0.8268, 0.9649, 0.86, 0.7604, 0.8591, 0.7604, 0.8591, 0.9649, 0.86, 0.9549, 0.8916, 0.7406, 0.8879, 0.7406, 0.8879, 0.9549, 0.8916, 0.9412, 0.9219, 0.7161, 0.9117, 0.7161, 0.9117, 0.9412, 0.9219, 0.9312, 0.9535, 0.7014, 0.9418, 0.7014, 0.9418, 0.9312, 0.9535, 0.9296, 0.9867, 0.7048, 0.9799, 0.4129, 0.008287, 0.448, 0.04774, 0.4094, 0.06211, 0.3973, 0.04634, 0.727, 0.77, 0.9414, 0.7648, 0.9549, 0.7951, 0.7498, 0.7933, 0.7076, 0.74, 0.9323, 0.7329, 0.9414, 0.7648, 0.727, 0.77, 0.665, 0.5838, 0.5651, 0.6419, 0.5662, 0.7685, 0.6568, 0.7326, 0.8867, 0.02692, 0.9159, 0.02692, 0.9366, 0.04759, 0.9366, 0.07682, 0.9159, 0.09749, 0.8867, 0.09749, 0.866, 0.07682, 0.866, 0.04759, 0.9187, 0.2318, 0.8863, 0.2299, 0.8912, 0.164, 0.9105, 0.1646, 0.8219, 0.2206, 0.7923, 0.2116, 0.8346, 0.1497, 0.8529, 0.1573, 0.9823, 0.2251, 0.9517, 0.2307, 0.9299, 0.1632, 0.949, 0.1583, 0.8863, 0.2299, 0.8541, 0.2264, 0.872, 0.1616, 0.8912, 0.164, 0.5651, 0.6419, 0.665, 0.5838, 0.6568, 0.7326, 0.5662, 0.7685, 0.8541, 0.2264, 0.8219, 0.2206, 0.8529, 0.1573, 0.872, 0.1616, 0.9517, 0.2307, 0.9187, 0.2318, 0.9105, 0.1646, 0.9299, 0.1632, 0.3814, 0.7225, 0.4355, 0.7005, 0.4306, 0.8069, 0.38, 0.8302, 0.9225, 0.316, 0.8855, 0.3174, 0.8863, 0.2299, 0.9187, 0.2318, 0.8134, 0.3144, 0.7785, 0.307, 0.7923, 0.2116, 0.8219, 0.2206, 0.9906, 0.3121, 0.9574, 0.3138, 0.9517, 0.2307, 0.9823, 0.2251, 0.8855, 0.3174, 0.8492, 0.3174, 0.8541, 0.2264, 0.8863, 0.2299, 0.6914, 0.598, 0.665, 0.5838, 0.6568, 0.7326, 0.6703, 0.7514, 0.8492, 0.3174, 0.8134, 0.3144, 0.8219, 0.2206, 0.8541, 0.2264, 0.9574, 0.3138, 0.9225, 0.316, 0.9187, 0.2318, 0.9517, 0.2307, 0.6568, 0.7326, 0.5662, 0.7685, 0.5182, 0.9461, 0.5621, 0.9232, 0.6703, 0.7514, 0.6568, 0.7326, 0.5621, 0.9232, 0.5761, 0.9391, 0.6568, 0.7326, 0.6703, 0.7514, 0.5761, 0.9391, 0.5621, 0.9232, 0.4306, 0.8069, 0.5662, 0.7685, 0.5182, 0.9461, 0.4342, 0.9658, 0.4355, 0.7005, 0.5651, 0.6419, 0.5662, 0.7685, 0.4306, 0.8069, 0.4355, 0.7005, 0.3814, 0.7225, 0.38, 0.8302, 0.4306, 0.8069, 0.5651, 0.6419, 0.4355, 0.7005, 0.4306, 0.8069, 0.5662, 0.7685, 0.665, 0.5838, 0.6914, 0.598, 0.6703, 0.7514, 0.6568, 0.7326, 0.5306, 0.9831, 0.5182, 0.9461, 0.5621, 0.9232, 0.5761, 0.9391, 0.5182, 0.9461, 0.5306, 0.9831, 0.5761, 0.9391, 0.5621, 0.9232, 0.4155, 0.9916, 0.4342, 0.9658, 0.5182, 0.9461, 0.5306, 0.9831, 0.4342, 0.9658, 0.4155, 0.9916, 0.5306, 0.9831, 0.5182, 0.9461, 0.38, 0.8302, 0.4306, 0.8069, 0.4342, 0.9658, 0.4155, 0.9916, 0.5662, 0.7685, 0.6568, 0.7326, 0.5621, 0.9232, 0.5182, 0.9461, 0.4306, 0.8069, 0.38, 0.8302, 0.4155, 0.9916, 0.4342, 0.9658, 0.5662, 0.7685, 0.4306, 0.8069, 0.4342, 0.9658, 0.5182, 0.9461, 0.3741, 0.09402, 0.3607, 0.07829, 0.3621, 0.05763, 0.3774, 0.04429, 0.3973, 0.04634, 0.4094, 0.06211, 0.4096, 0.08218, 0.3944, 0.09568, 0.3233, 0.09567, 0.3233, 0.04354, 0.3621, 0.05763, 0.3607, 0.07829, 0.4456, 0.09775, 0.4107, 0.1318, 0.3944, 0.09568, 0.4096, 0.08218, 0.3604, 0.006897, 0.4129, 0.008287, 0.3973, 0.04634, 0.3774, 0.04429, 0.448, 0.04774, 0.4456, 0.09775, 0.4096, 0.08218, 0.4094, 0.06211, 0.36, 0.1321, 0.3233, 0.09567, 0.3607, 0.07829, 0.3741, 0.09402, 0.3233, 0.04354, 0.3604, 0.006897, 0.3774, 0.04429, 0.3621, 0.05763, 0.4107, 0.1318, 0.36, 0.1321, 0.3741, 0.09402, 0.3944, 0.09568, 0.7498, 0.7933, 0.7645, 0.8236, 0.9649, 0.8268, 0.9549, 0.7951, 0.7645, 0.8236, 0.7604, 0.8591, 0.9649, 0.86, 0.9649, 0.8268, 0.7604, 0.8591, 0.7406, 0.8879, 0.9549, 0.8916, 0.9649, 0.86, 0.7406, 0.8879, 0.7161, 0.9117, 0.9412, 0.9219, 0.9549, 0.8916, 0.7161, 0.9117, 0.7014, 0.9418, 0.9312, 0.9535, 0.9412, 0.9219, 0.7014, 0.9418, 0.7048, 0.9799, 0.9296, 0.9867, 0.9312, 0.9535, 0.4107, 0.1318, 0.3944, 0.09568, 0.4096, 0.08218, 0.4456, 0.09775, 0.727, 0.77, 0.7498, 0.7933, 0.9549, 0.7951, 0.9414, 0.7648, 0.7076, 0.74, 0.727, 0.77, 0.9414, 0.7648, 0.9323, 0.7329, 0.665, 0.5838, 0.6568, 0.7326, 0.5662, 0.7685, 0.5651, 0.6419, 0.8867, 0.09749, 0.866, 0.07682, 0.866, 0.04759, 0.8867, 0.02692, 0.9159, 0.02692, 0.9366, 0.04759, 0.9366, 0.07682, 0.9159, 0.09749, 0.8541, 0.2264, 0.872, 0.1616, 0.8912, 0.164, 0.8863, 0.2299, 0.9517, 0.2307, 0.9299, 0.1632, 0.949, 0.1583, 0.9823, 0.2251, 0.7923, 0.2116, 0.8346, 0.1497, 0.8529, 0.1573, 0.8219, 0.2206, 0.8863, 0.2299, 0.8912, 0.164, 0.9105, 0.1646, 0.9187, 0.2318, 0.5651, 0.6419, 0.5662, 0.7685, 0.6568, 0.7326, 0.665, 0.5838, 0.9187, 0.2318, 0.9105, 0.1646, 0.9299, 0.1632, 0.9517, 0.2307, 0.8219, 0.2206, 0.8529, 0.1573, 0.872, 0.1616, 0.8541, 0.2264, 0.3814, 0.7225, 0.38, 0.8302, 0.4306, 0.8069, 0.4355, 0.7005, 0.8492, 0.3174, 0.8541, 0.2264, 0.8863, 0.2299, 0.8855, 0.3174, 0.9574, 0.3138, 0.9517, 0.2307, 0.9823, 0.2251, 0.9906, 0.3121, 0.7785, 0.307, 0.7923, 0.2116, 0.8219, 0.2206, 0.8134, 0.3144, 0.8855, 0.3174, 0.8863, 0.2299, 0.9187, 0.2318, 0.9225, 0.316, 0.6914, 0.598, 0.6703, 0.7514, 0.6568, 0.7326, 0.665, 0.5838, 0.9225, 0.316, 0.9187, 0.2318, 0.9517, 0.2307, 0.9574, 0.3138, 0.8134, 0.3144, 0.8219, 0.2206, 0.8541, 0.2264, 0.8492, 0.3174, 0.6568, 0.7326, 0.5621, 0.9232, 0.5182, 0.9461, 0.5662, 0.7685, 0.6703, 0.7514, 0.5761, 0.9391, 0.5621, 0.9232, 0.6568, 0.7326, 0.6568, 0.7326, 0.5621, 0.9232, 0.5761, 0.9391, 0.6703, 0.7514, 0.4306, 0.8069, 0.4342, 0.9658, 0.5182, 0.9461, 0.5662, 0.7685, 0.4355, 0.7005, 0.4306, 0.8069, 0.5662, 0.7685, 0.5651, 0.6419, 0.4355, 0.7005, 0.4306, 0.8069, 0.38, 0.8302, 0.3814, 0.7225, 0.5651, 0.6419, 0.5662, 0.7685, 0.4306, 0.8069, 0.4355, 0.7005, 0.665, 0.5838, 0.6568, 0.7326, 0.6703, 0.7514, 0.6914, 0.598, 0.5306, 0.9831, 0.5761, 0.9391, 0.5621, 0.9232, 0.5182, 0.9461, 0.5182, 0.9461, 0.5621, 0.9232, 0.5761, 0.9391, 0.5306, 0.9831, 0.4155, 0.9916, 0.5306, 0.9831, 0.5182, 0.9461, 0.4342, 0.9658, 0.4342, 0.9658, 0.5182, 0.9461, 0.5306, 0.9831, 0.4155, 0.9916, 0.38, 0.8302, 0.4155, 0.9916, 0.4342, 0.9658, 0.4306, 0.8069, 0.5662, 0.7685, 0.5182, 0.9461, 0.5621, 0.9232, 0.6568, 0.7326, 0.4306, 0.8069, 0.4342, 0.9658, 0.4155, 0.9916, 0.38, 0.8302, 0.5662, 0.7685, 0.5182, 0.9461, 0.4342, 0.9658, 0.4306, 0.8069, 0.3774, 0.04429, 0.3973, 0.04634, 0.4094, 0.06211, 0.4096, 0.08218, 0.3944, 0.09568, 0.3741, 0.09402, 0.3607, 0.07829, 0.3621, 0.05763, 0.3233, 0.04354, 0.3621, 0.05763, 0.3607, 0.07829, 0.3233, 0.09567, 0.448, 0.04774, 0.4094, 0.06211, 0.3973, 0.04634, 0.4129, 0.008287, 0.36, 0.1321, 0.3741, 0.09402, 0.3944, 0.09568, 0.4107, 0.1318, 0.4456, 0.09775, 0.4096, 0.08218, 0.4094, 0.06211, 0.448, 0.04774, 0.3604, 0.006897, 0.3774, 0.04429, 0.3621, 0.05763, 0.3233, 0.04354, 0.3233, 0.09567, 0.3607, 0.07829, 0.3741, 0.09402, 0.36, 0.1321, 0.4129, 0.008287, 0.3973, 0.04634, 0.3774, 0.04429, 0.3604, 0.006897, 0.2672, 0.6439, 0.2988, 0.664, 0.2491, 0.6933, 0.2353, 0.6691, 0.3603, 0.7489, 0.3689, 0.7817, 0.2763, 0.7908, 0.273, 0.7661, 0.362, 0.881, 0.3486, 0.9125, 0.2598, 0.8861, 0.2674, 0.8635, 0.3697, 0.8481, 0.362, 0.881, 0.2674, 0.8635, 0.2742, 0.8402, 0.3064, 0.9692, 0.2786, 0.9935, 0.2338, 0.9695, 0.2445, 0.938, 0.3456, 0.7177, 0.3603, 0.7489, 0.273, 0.7661, 0.2675, 0.7416, 0.325, 0.689, 0.3456, 0.7177, 0.2675, 0.7416, 0.2597, 0.7173, 0.3716, 0.8148, 0.3697, 0.8481, 0.2742, 0.8402, 0.2774, 0.8156, 0.33, 0.9422, 0.3064, 0.9692, 0.2445, 0.938, 0.2528, 0.9108, 0.2988, 0.664, 0.325, 0.689, 0.2597, 0.7173, 0.2491, 0.6933, 0.3689, 0.7817, 0.3716, 0.8148, 0.2774, 0.8156, 0.2763, 0.7908, 0.3486, 0.9125, 0.33, 0.9422, 0.2528, 0.9108, 0.2598, 0.8861, 0.2674, 0.8635, 0.2598, 0.8861, 0.1842, 0.8783, 0.1852, 0.858, 0.3457, 0.6093, 0.3671, 0.6045, 0.3726, 0.6538, 0.3563, 0.6573, 0.2353, 0.6691, 0.2491, 0.6933, 0.1913, 0.7006, 0.192, 0.6769, 0.273, 0.7661, 0.2763, 0.7908, 0.1881, 0.7908, 0.189, 0.7681, 0.2675, 0.7416, 0.273, 0.7661, 0.189, 0.7681, 0.1898, 0.7457, 0.2742, 0.8402, 0.2674, 0.8635, 0.1852, 0.858, 0.1862, 0.8363, 0.2445, 0.938, 0.2338, 0.9695, 0.1812, 0.9577, 0.182, 0.9262, 0.2171, 0.6448, 0.2353, 0.6691, 0.192, 0.6769, 0.1928, 0.6508, 0.2597, 0.7173, 0.2675, 0.7416, 0.1898, 0.7457, 0.1905, 0.7233, 0.2774, 0.8156, 0.2742, 0.8402, 0.1862, 0.8363, 0.1872, 0.8137, 0.2528, 0.9108, 0.2445, 0.938, 0.182, 0.9262, 0.183, 0.9002, 0.2491, 0.6933, 0.2597, 0.7173, 0.1905, 0.7233, 0.1913, 0.7006, 0.2763, 0.7908, 0.2774, 0.8156, 0.1872, 0.8137, 0.1881, 0.7908, 0.2598, 0.8861, 0.2528, 0.9108, 0.183, 0.9002, 0.1842, 0.8783, 0.1913, 0.7006, 0.1905, 0.7233, 0.1222, 0.7128, 0.1342, 0.6896, 0.1881, 0.7908, 0.1872, 0.8137, 0.09812, 0.8086, 0.101, 0.7843, 0.1842, 0.8783, 0.183, 0.9002, 0.1142, 0.9033, 0.1097, 0.8788, 0.192, 0.6769, 0.1913, 0.7006, 0.1342, 0.6896, 0.1494, 0.6665, 0.189, 0.7681, 0.1881, 0.7908, 0.101, 0.7843, 0.1059, 0.7601, 0.1852, 0.858, 0.1842, 0.8783, 0.1097, 0.8788, 0.1042, 0.8561, 0.4113, 0.6045, 0.4328, 0.6093, 0.4222, 0.6573, 0.4058, 0.6538, 0.182, 0.9262, 0.1812, 0.9577, 0.1287, 0.9598, 0.1203, 0.9297, 0.1928, 0.6508, 0.192, 0.6769, 0.1494, 0.6665, 0.1689, 0.6433, 0.1898, 0.7457, 0.189, 0.7681, 0.1059, 0.7601, 0.1129, 0.7363, 0.1862, 0.8363, 0.1852, 0.858, 0.1042, 0.8561, 0.09945, 0.8329, 0.1872, 0.8137, 0.1862, 0.8363, 0.09945, 0.8329, 0.09812, 0.8086, 0.183, 0.9002, 0.182, 0.9262, 0.1203, 0.9297, 0.1142, 0.9033, 0.1905, 0.7233, 0.1898, 0.7457, 0.1129, 0.7363, 0.1222, 0.7128, 0.1222, 0.7128, 0.1129, 0.7363, 0.03759, 0.708, 0.05953, 0.6809, 0.09812, 0.8086, 0.09945, 0.8329, 0.006421, 0.8343, 0.006391, 0.8018, 0.1142, 0.9033, 0.1203, 0.9297, 0.06072, 0.9532, 0.03939, 0.927, 0.1097, 0.8788, 0.1142, 0.9033, 0.03939, 0.927, 0.02316, 0.8977, 0.1342, 0.6896, 0.1222, 0.7128, 0.05953, 0.6809, 0.08686, 0.6577, 0.101, 0.7843, 0.09812, 0.8086, 0.006391, 0.8018, 0.01093, 0.7695, 0.1059, 0.7601, 0.101, 0.7843, 0.01093, 0.7695, 0.02133, 0.7378, 0.1042, 0.8561, 0.1097, 0.8788, 0.02316, 0.8977, 0.01207, 0.8665, 0.3095, 0.6209, 0.325, 0.6157, 0.3402, 0.6621, 0.3243, 0.6672, 0.1494, 0.6665, 0.1342, 0.6896, 0.08686, 0.6577, 0.1192, 0.6396, 0.1689, 0.6433, 0.1494, 0.6665, 0.1192, 0.6396, 0.1558, 0.6282, 0.1129, 0.7363, 0.1059, 0.7601, 0.02133, 0.7378, 0.03759, 0.708, 0.09945, 0.8329, 0.1042, 0.8561, 0.01207, 0.8665, 0.006421, 0.8343, 0.1203, 0.9297, 0.1287, 0.9598, 0.08441, 0.9773, 0.06072, 0.9532, 0.3697, 0.8481, 0.362, 0.881, 0.2674, 0.8635, 0.2742, 0.8402, 0.3064, 0.9692, 0.2786, 0.9935, 0.2338, 0.9695, 0.2445, 0.938, 0.2312, 0.6304, 0.2672, 0.6439, 0.2353, 0.6691, 0.2171, 0.6448, 0.3456, 0.7177, 0.3603, 0.7489, 0.273, 0.7661, 0.2675, 0.7416, 0.325, 0.689, 0.3456, 0.7177, 0.2675, 0.7416, 0.2597, 0.7173, 0.3716, 0.8148, 0.3697, 0.8481, 0.2742, 0.8402, 0.2774, 0.8156, 0.33, 0.9422, 0.3064, 0.9692, 0.2445, 0.938, 0.2528, 0.9108, 0.2988, 0.664, 0.325, 0.689, 0.2597, 0.7173, 0.2491, 0.6933, 0.3689, 0.7817, 0.3716, 0.8148, 0.2774, 0.8156, 0.2763, 0.7908, 0.3486, 0.9125, 0.33, 0.9422, 0.2528, 0.9108, 0.2598, 0.8861, 0.4328, 0.6093, 0.4534, 0.6157, 0.4382, 0.6621, 0.4222, 0.6573, 0.2672, 0.6439, 0.2988, 0.664, 0.2491, 0.6933, 0.2353, 0.6691, 0.3603, 0.7489, 0.3689, 0.7817, 0.2763, 0.7908, 0.273, 0.7661, 0.362, 0.881, 0.3486, 0.9125, 0.2598, 0.8861, 0.2674, 0.8635, 0.2353, 0.6691, 0.2491, 0.6933, 0.1913, 0.7006, 0.192, 0.6769, 0.273, 0.7661, 0.2763, 0.7908, 0.1881, 0.7908, 0.189, 0.7681, 0.2674, 0.8635, 0.2598, 0.8861, 0.1842, 0.8783, 0.1852, 0.858, 0.3671, 0.6045, 0.3892, 0.6028, 0.3892, 0.6525, 0.3726, 0.6538, 0.2171, 0.6448, 0.2353, 0.6691, 0.192, 0.6769, 0.1928, 0.6508, 0.2675, 0.7416, 0.273, 0.7661, 0.189, 0.7681, 0.1898, 0.7457, 0.2742, 0.8402, 0.2674, 0.8635, 0.1852, 0.858, 0.1862, 0.8363, 0.2445, 0.938, 0.2338, 0.9695, 0.1812, 0.9577, 0.182, 0.9262, 0.2528, 0.9108, 0.2445, 0.938, 0.182, 0.9262, 0.183, 0.9002, 0.2597, 0.7173, 0.2675, 0.7416, 0.1898, 0.7457, 0.1905, 0.7233, 0.2774, 0.8156, 0.2742, 0.8402, 0.1862, 0.8363, 0.1872, 0.8137, 0.2763, 0.7908, 0.2774, 0.8156, 0.1872, 0.8137, 0.1881, 0.7908, 0.2598, 0.8861, 0.2528, 0.9108, 0.183, 0.9002, 0.1842, 0.8783, 0.2491, 0.6933, 0.2597, 0.7173, 0.1905, 0.7233, 0.1913, 0.7006, 0.1913, 0.7006, 0.1905, 0.7233, 0.1222, 0.7128, 0.1342, 0.6896, 0.1881, 0.7908, 0.1872, 0.8137, 0.09812, 0.8086, 0.101, 0.7843, 0.1842, 0.8783, 0.183, 0.9002, 0.1142, 0.9033, 0.1097, 0.8788, 0.1852, 0.858, 0.1842, 0.8783, 0.1097, 0.8788, 0.1042, 0.8561, 0.3892, 0.6028, 0.4113, 0.6045, 0.4058, 0.6538, 0.3892, 0.6525, 0.192, 0.6769, 0.1913, 0.7006, 0.1342, 0.6896, 0.1494, 0.6665, 0.189, 0.7681, 0.1881, 0.7908, 0.101, 0.7843, 0.1059, 0.7601, 0.1898, 0.7457, 0.189, 0.7681, 0.1059, 0.7601, 0.1129, 0.7363, 0.1862, 0.8363, 0.1852, 0.858, 0.1042, 0.8561, 0.09945, 0.8329, 0.182, 0.9262, 0.1812, 0.9577, 0.1287, 0.9598, 0.1203, 0.9297, 0.1928, 0.6508, 0.192, 0.6769, 0.1494, 0.6665, 0.1689, 0.6433, 0.1905, 0.7233, 0.1898, 0.7457, 0.1129, 0.7363, 0.1222, 0.7128, 0.1872, 0.8137, 0.1862, 0.8363, 0.09945, 0.8329, 0.09812, 0.8086, 0.183, 0.9002, 0.182, 0.9262, 0.1203, 0.9297, 0.1142, 0.9033, 0.325, 0.6157, 0.3457, 0.6093, 0.3563, 0.6573, 0.3402, 0.6621, 0.2312, 0.6304, 0.2672, 0.6439, 0.2353, 0.6691, 0.2171, 0.6448, 0.1936, 0.625, 0.2312, 0.6304, 0.2171, 0.6448, 0.4534, 0.6157, 0.4689, 0.6209, 0.4542, 0.6672, 0.4382, 0.6621, 0.1936, 0.625, 0.2171, 0.6448, 0.1928, 0.6508, 0.2653, 0.5445, 0.2948, 0.5253, 0.307, 0.5577, 0.2899, 0.5711, 0.3262, 0.5143, 0.3579, 0.5085, 0.3612, 0.5419, 0.3334, 0.548, 0.1936, 0.625, 0.1928, 0.6508, 0.1689, 0.6433, 0.1936, 0.625, 0.1689, 0.6433, 0.1558, 0.6282, 0.4522, 0.5143, 0.4836, 0.5253, 0.4714, 0.5577, 0.445, 0.548, 0.1936, 0.625, 0.2312, 0.6304, 0.2171, 0.6448, 0.3579, 0.5085, 0.3892, 0.5068, 0.3892, 0.5394, 0.3612, 0.5419, 0.1936, 0.625, 0.2171, 0.6448, 0.1928, 0.6508, 0.3892, 0.5068, 0.4205, 0.5085, 0.4173, 0.5419, 0.3892, 0.5394, 0.2948, 0.5253, 0.3262, 0.5143, 0.3334, 0.548, 0.307, 0.5577, 0.1936, 0.625, 0.1928, 0.6508, 0.1689, 0.6433, 0.09812, 0.8086, 0.09945, 0.8329, 0.006421, 0.8343, 0.006391, 0.8018, 0.1142, 0.9033, 0.1203, 0.9297, 0.06072, 0.9532, 0.03939, 0.927, 0.1936, 0.625, 0.1689, 0.6433, 0.1558, 0.6282, 0.1222, 0.7128, 0.1129, 0.7363, 0.03759, 0.708, 0.05953, 0.6809, 0.1342, 0.6896, 0.1222, 0.7128, 0.05953, 0.6809, 0.08686, 0.6577, 0.101, 0.7843, 0.09812, 0.8086, 0.006391, 0.8018, 0.01093, 0.7695, 0.1097, 0.8788, 0.1142, 0.9033, 0.03939, 0.927, 0.02316, 0.8977, 0.4205, 0.5085, 0.4522, 0.5143, 0.445, 0.548, 0.4173, 0.5419, 0.1494, 0.6665, 0.1342, 0.6896, 0.08686, 0.6577, 0.1192, 0.6396, 0.1059, 0.7601, 0.101, 0.7843, 0.01093, 0.7695, 0.02133, 0.7378, 0.1042, 0.8561, 0.1097, 0.8788, 0.02316, 0.8977, 0.01207, 0.8665, 0.4836, 0.5253, 0.5132, 0.5445, 0.4886, 0.5711, 0.4714, 0.5577, 0.1203, 0.9297, 0.1287, 0.9598, 0.08441, 0.9773, 0.06072, 0.9532, 0.1689, 0.6433, 0.1494, 0.6665, 0.1192, 0.6396, 0.1558, 0.6282, 0.1129, 0.7363, 0.1059, 0.7601, 0.02133, 0.7378, 0.03759, 0.708, 0.09945, 0.8329, 0.1042, 0.8561, 0.01207, 0.8665, 0.006421, 0.8343, 0.9817, 0.6093, 0.9621, 0.5697, 0.9041, 0.625, 0.9359, 0.6508, 0.9621, 0.5697, 0.9817, 0.6093, 0.9359, 0.6508, 0.9041, 0.625, 0.9359, 0.6508, 0.9041, 0.625, 0.86, 0.6801, 0.8689, 0.7159, 0.9041, 0.625, 0.9359, 0.6508, 0.8689, 0.7159, 0.86, 0.6801, 0.8689, 0.7159, 0.86, 0.6801, 0.7837, 0.6736, 0.7557, 0.6951, 0.86, 0.6801, 0.8689, 0.7159, 0.7557, 0.6951, 0.7837, 0.6736, 0.7557, 0.6951, 0.7837, 0.6736, 0.8075, 0.5008, 0.7615, 0.4978, 0.7837, 0.6736, 0.7557, 0.6951, 0.7615, 0.4978, 0.8075, 0.5008, 0.7615, 0.4978, 0.8075, 0.5008, 0.7987, 0.4324, 0.7621, 0.4187, 0.8075, 0.5008, 0.7615, 0.4978, 0.7621, 0.4187, 0.7987, 0.4324, 0.7621, 0.4187, 0.7987, 0.4324, 0.8564, 0.3718, 0.8535, 0.3386, 0.7987, 0.4324, 0.7621, 0.4187, 0.8534, 0.3386, 0.8564, 0.3718, 0.8535, 0.3386, 0.8564, 0.3718, 0.9528, 0.463, 0.9647, 0.4195, 0.8564, 0.3718, 0.8534, 0.3386, 0.9647, 0.4195, 0.9528, 0.463, 0.9879, 0.4369, 0.9699, 0.4822, 0.9528, 0.463, 0.9647, 0.4195, 0.9699, 0.4822, 0.9879, 0.4369, 0.9647, 0.4195, 0.9528, 0.463, 0.9699, 0.4822, 0.9528, 0.463, 0.8564, 0.3718, 0.7987, 0.4324, 0.8075, 0.5008, 0.7837, 0.6736, 0.86, 0.6801, 0.9041, 0.625, 0.9621, 0.5697, 0.975, 0.5276, 0.9621, 0.5697, 0.9041, 0.625, 0.86, 0.6801, 0.7837, 0.6736, 0.8075, 0.5008, 0.7987, 0.4324, 0.8564, 0.3718, 0.9528, 0.463, 0.9699, 0.4822, 0.975, 0.5276, 0.3334, 0.548, 0.3612, 0.5419, 0.3671, 0.6045, 0.3457, 0.6093, 0.4173, 0.5419, 0.445, 0.548, 0.4328, 0.6093, 0.4113, 0.6045, 0.2899, 0.5711, 0.307, 0.5577, 0.325, 0.6157, 0.3095, 0.6209, 0.445, 0.548, 0.4714, 0.5577, 0.4534, 0.6157, 0.4328, 0.6093, 0.3612, 0.5419, 0.3892, 0.5394, 0.3892, 0.6028, 0.3671, 0.6045, 0.3892, 0.5394, 0.4173, 0.5419, 0.4113, 0.6045, 0.3892, 0.6028, 0.307, 0.5577, 0.3334, 0.548, 0.3457, 0.6093, 0.325, 0.6157, 0.4714, 0.5577, 0.4886, 0.5711, 0.4689, 0.6209, 0.4534, 0.6157, 0.1192, 0.6396, 0.1494, 0.6665, 0.1342, 0.6896, 0.08686, 0.6577, 0.02133, 0.7378, 0.1059, 0.7601, 0.101, 0.7843, 0.01093, 0.7695, 0.01207, 0.8665, 0.1042, 0.8561, 0.1097, 0.8788, 0.02316, 0.8977, 0.006421, 0.8343, 0.09945, 0.8329, 0.1042, 0.8561, 0.01207, 0.8665, 0.06072, 0.9532, 0.1203, 0.9297, 0.1287, 0.9598, 0.08441, 0.9773, 0.03759, 0.708, 0.1129, 0.7363, 0.1059, 0.7601, 0.02133, 0.7378, 0.05953, 0.6809, 0.1222, 0.7128, 0.1129, 0.7363, 0.03759, 0.708, 0.006391, 0.8018, 0.09812, 0.8086, 0.09945, 0.8329, 0.006421, 0.8343, 0.03939, 0.927, 0.1142, 0.9033, 0.1203, 0.9297, 0.06072, 0.9532, 0.08686, 0.6577, 0.1342, 0.6896, 0.1222, 0.7128, 0.05953, 0.6809, 0.01093, 0.7695, 0.101, 0.7843, 0.09812, 0.8086, 0.006391, 0.8018, 0.02316, 0.8977, 0.1097, 0.8788, 0.1142, 0.9033, 0.03939, 0.927, 0.1042, 0.8561, 0.1852, 0.858, 0.1842, 0.8783, 0.1097, 0.8788, 0.4328, 0.6093, 0.4222, 0.6573, 0.4058, 0.6538, 0.4113, 0.6045, 0.1494, 0.6665, 0.192, 0.6769, 0.1913, 0.7006, 0.1342, 0.6896, 0.1059, 0.7601, 0.189, 0.7681, 0.1881, 0.7908, 0.101, 0.7843, 0.1129, 0.7363, 0.1898, 0.7457, 0.189, 0.7681, 0.1059, 0.7601, 0.09945, 0.8329, 0.1862, 0.8363, 0.1852, 0.858, 0.1042, 0.8561, 0.1203, 0.9297, 0.182, 0.9262, 0.1812, 0.9577, 0.1287, 0.9598, 0.1689, 0.6433, 0.1928, 0.6508, 0.192, 0.6769, 0.1494, 0.6665, 0.1222, 0.7128, 0.1905, 0.7233, 0.1898, 0.7457, 0.1129, 0.7363, 0.09812, 0.8086, 0.1872, 0.8137, 0.1862, 0.8363, 0.09945, 0.8329, 0.1142, 0.9033, 0.183, 0.9002, 0.182, 0.9262, 0.1203, 0.9297, 0.1342, 0.6896, 0.1913, 0.7006, 0.1905, 0.7233, 0.1222, 0.7128, 0.101, 0.7843, 0.1881, 0.7908, 0.1872, 0.8137, 0.09812, 0.8086, 0.1097, 0.8788, 0.1842, 0.8783, 0.183, 0.9002, 0.1142, 0.9033, 0.1913, 0.7006, 0.2491, 0.6933, 0.2597, 0.7173, 0.1905, 0.7233, 0.1881, 0.7908, 0.2763, 0.7908, 0.2774, 0.8156, 0.1872, 0.8137, 0.1842, 0.8783, 0.2598, 0.8861, 0.2528, 0.9108, 0.183, 0.9002, 0.192, 0.6769, 0.2353, 0.6691, 0.2491, 0.6933, 0.1913, 0.7006, 0.189, 0.7681, 0.273, 0.7661, 0.2763, 0.7908, 0.1881, 0.7908, 0.1852, 0.858, 0.2674, 0.8635, 0.2598, 0.8861, 0.1842, 0.8783, 0.3671, 0.6045, 0.3726, 0.6538, 0.3563, 0.6573, 0.3457, 0.6093, 0.182, 0.9262, 0.2445, 0.938, 0.2338, 0.9695, 0.1812, 0.9577, 0.1928, 0.6508, 0.2171, 0.6448, 0.2353, 0.6691, 0.192, 0.6769, 0.1898, 0.7457, 0.2675, 0.7416, 0.273, 0.7661, 0.189, 0.7681, 0.1862, 0.8363, 0.2742, 0.8402, 0.2674, 0.8635, 0.1852, 0.858, 0.1872, 0.8137, 0.2774, 0.8156, 0.2742, 0.8402, 0.1862, 0.8363, 0.183, 0.9002, 0.2528, 0.9108, 0.2445, 0.938, 0.182, 0.9262, 0.1905, 0.7233, 0.2597, 0.7173, 0.2675, 0.7416, 0.1898, 0.7457, 0.2597, 0.7173, 0.325, 0.689, 0.3456, 0.7177, 0.2675, 0.7416, 0.2774, 0.8156, 0.3716, 0.8148, 0.3697, 0.8481, 0.2742, 0.8402, 0.2528, 0.9108, 0.33, 0.9422, 0.3064, 0.9692, 0.2445, 0.938, 0.2598, 0.8861, 0.3486, 0.9125, 0.33, 0.9422, 0.2528, 0.9108, 0.2491, 0.6933, 0.2988, 0.664, 0.325, 0.689, 0.2597, 0.7173, 0.2763, 0.7908, 0.3689, 0.7817, 0.3716, 0.8148, 0.2774, 0.8156, 0.273, 0.7661, 0.3603, 0.7489, 0.3689, 0.7817, 0.2763, 0.7908, 0.2674, 0.8635, 0.362, 0.881, 0.3486, 0.9125, 0.2598, 0.8861, 0.4689, 0.6209, 0.4542, 0.6672, 0.4382, 0.6621, 0.4534, 0.6157, 0.2353, 0.6691, 0.2672, 0.6439, 0.2988, 0.664, 0.2491, 0.6933, 0.2171, 0.6448, 0.2312, 0.6304, 0.2672, 0.6439, 0.2353, 0.6691, 0.2675, 0.7416, 0.3456, 0.7177, 0.3603, 0.7489, 0.273, 0.7661, 0.2742, 0.8402, 0.3697, 0.8481, 0.362, 0.881, 0.2674, 0.8635, 0.2445, 0.938, 0.3064, 0.9692, 0.2786, 0.9935, 0.2338, 0.9695, 0.006421, 0.8343, 0.09945, 0.8329, 0.1042, 0.8561, 0.01207, 0.8665, 0.06072, 0.9532, 0.1203, 0.9297, 0.1287, 0.9598, 0.08441, 0.9773, 0.1558, 0.6282, 0.1689, 0.6433, 0.1494, 0.6665, 0.1192, 0.6396, 0.03759, 0.708, 0.1129, 0.7363, 0.1059, 0.7601, 0.02133, 0.7378, 0.05953, 0.6809, 0.1222, 0.7128, 0.1129, 0.7363, 0.03759, 0.708, 0.006391, 0.8018, 0.09812, 0.8086, 0.09945, 0.8329, 0.006421, 0.8343, 0.03939, 0.927, 0.1142, 0.9033, 0.1203, 0.9297, 0.06072, 0.9532, 0.08686, 0.6577, 0.1342, 0.6896, 0.1222, 0.7128, 0.05953, 0.6809, 0.01093, 0.7695, 0.101, 0.7843, 0.09812, 0.8086, 0.006391, 0.8018, 0.02316, 0.8977, 0.1097, 0.8788, 0.1142, 0.9033, 0.03939, 0.927, 0.3457, 0.6093, 0.3563, 0.6573, 0.3402, 0.6621, 0.325, 0.6157, 0.1192, 0.6396, 0.1494, 0.6665, 0.1342, 0.6896, 0.08686, 0.6577, 0.02133, 0.7378, 0.1059, 0.7601, 0.101, 0.7843, 0.01093, 0.7695, 0.01207, 0.8665, 0.1042, 0.8561, 0.1097, 0.8788, 0.02316, 0.8977, 0.1494, 0.6665, 0.192, 0.6769, 0.1913, 0.7006, 0.1342, 0.6896, 0.1059, 0.7601, 0.189, 0.7681, 0.1881, 0.7908, 0.101, 0.7843, 0.1042, 0.8561, 0.1852, 0.858, 0.1842, 0.8783, 0.1097, 0.8788, 0.4113, 0.6045, 0.4058, 0.6538, 0.3892, 0.6525, 0.3892, 0.6028, 0.1689, 0.6433, 0.1928, 0.6508, 0.192, 0.6769, 0.1494, 0.6665, 0.1129, 0.7363, 0.1898, 0.7457, 0.189, 0.7681, 0.1059, 0.7601, 0.09945, 0.8329, 0.1862, 0.8363, 0.1852, 0.858, 0.1042, 0.8561, 0.1203, 0.9297, 0.182, 0.9262, 0.1812, 0.9577, 0.1287, 0.9598, 0.1142, 0.9033, 0.183, 0.9002, 0.182, 0.9262, 0.1203, 0.9297, 0.1222, 0.7128, 0.1905, 0.7233, 0.1898, 0.7457, 0.1129, 0.7363, 0.09812, 0.8086, 0.1872, 0.8137, 0.1862, 0.8363, 0.09945, 0.8329, 0.101, 0.7843, 0.1881, 0.7908, 0.1872, 0.8137, 0.09812, 0.8086, 0.1097, 0.8788, 0.1842, 0.8783, 0.183, 0.9002, 0.1142, 0.9033, 0.1342, 0.6896, 0.1913, 0.7006, 0.1905, 0.7233, 0.1222, 0.7128, 0.1913, 0.7006, 0.2491, 0.6933, 0.2597, 0.7173, 0.1905, 0.7233, 0.1881, 0.7908, 0.2763, 0.7908, 0.2774, 0.8156, 0.1872, 0.8137, 0.1842, 0.8783, 0.2598, 0.8861, 0.2528, 0.9108, 0.183, 0.9002, 0.1852, 0.858, 0.2674, 0.8635, 0.2598, 0.8861, 0.1842, 0.8783, 0.3892, 0.6028, 0.3892, 0.6525, 0.3726, 0.6538, 0.3671, 0.6045, 0.192, 0.6769, 0.2353, 0.6691, 0.2491, 0.6933, 0.1913, 0.7006, 0.189, 0.7681, 0.273, 0.7661, 0.2763, 0.7908, 0.1881, 0.7908, 0.1898, 0.7457, 0.2675, 0.7416, 0.273, 0.7661, 0.189, 0.7681, 0.1862, 0.8363, 0.2742, 0.8402, 0.2674, 0.8635, 0.1852, 0.858, 0.182, 0.9262, 0.2445, 0.938, 0.2338, 0.9695, 0.1812, 0.9577, 0.1928, 0.6508, 0.2171, 0.6448, 0.2353, 0.6691, 0.192, 0.6769, 0.1905, 0.7233, 0.2597, 0.7173, 0.2675, 0.7416, 0.1898, 0.7457, 0.1872, 0.8137, 0.2774, 0.8156, 0.2742, 0.8402, 0.1862, 0.8363, 0.183, 0.9002, 0.2528, 0.9108, 0.2445, 0.938, 0.182, 0.9262, 0.4534, 0.6157, 0.4382, 0.6621, 0.4222, 0.6573, 0.4328, 0.6093, 0.1558, 0.6282, 0.1689, 0.6433, 0.1494, 0.6665, 0.1192, 0.6396, 0.1936, 0.625, 0.1689, 0.6433, 0.1558, 0.6282, 0.325, 0.6157, 0.3402, 0.6621, 0.3243, 0.6672, 0.3095, 0.6209, 0.1936, 0.625, 0.1928, 0.6508, 0.1689, 0.6433, 0.5132, 0.5445, 0.4885, 0.5711, 0.4714, 0.5577, 0.4836, 0.5253, 0.4522, 0.5143, 0.445, 0.548, 0.4173, 0.5419, 0.4205, 0.5085, 0.1936, 0.625, 0.2171, 0.6448, 0.1928, 0.6508, 0.1936, 0.625, 0.2312, 0.6304, 0.2171, 0.6448, 0.3262, 0.5143, 0.3334, 0.548, 0.307, 0.5577, 0.2948, 0.5253, 0.1936, 0.625, 0.1689, 0.6433, 0.1558, 0.6282, 0.4205, 0.5085, 0.4173, 0.5419, 0.3892, 0.5394, 0.3892, 0.5068, 0.1936, 0.625, 0.1928, 0.6508, 0.1689, 0.6433, 0.3892, 0.5068, 0.3892, 0.5394, 0.3612, 0.5419, 0.3579, 0.5085, 0.4836, 0.5253, 0.4714, 0.5577, 0.445, 0.548, 0.4522, 0.5143, 0.1936, 0.625, 0.2171, 0.6448, 0.1928, 0.6508, 0.2774, 0.8156, 0.3716, 0.8148, 0.3697, 0.8481, 0.2742, 0.8402, 0.2528, 0.9108, 0.33, 0.9422, 0.3064, 0.9692, 0.2445, 0.938, 0.1936, 0.625, 0.2312, 0.6304, 0.2171, 0.6448, 0.2597, 0.7173, 0.325, 0.689, 0.3456, 0.7177, 0.2675, 0.7416, 0.2491, 0.6933, 0.2988, 0.664, 0.325, 0.689, 0.2597, 0.7173, 0.2763, 0.7908, 0.3689, 0.7817, 0.3716, 0.8148, 0.2774, 0.8156, 0.2598, 0.8861, 0.3486, 0.9125, 0.33, 0.9422, 0.2528, 0.9108, 0.3579, 0.5085, 0.3612, 0.5419, 0.3334, 0.548, 0.3262, 0.5143, 0.2353, 0.6691, 0.2672, 0.6439, 0.2988, 0.664, 0.2491, 0.6933, 0.273, 0.7661, 0.3603, 0.7489, 0.3689, 0.7817, 0.2763, 0.7908, 0.2674, 0.8635, 0.362, 0.881, 0.3486, 0.9125, 0.2598, 0.8861, 0.2948, 0.5253, 0.307, 0.5577, 0.2899, 0.5711, 0.2653, 0.5445, 0.2445, 0.938, 0.3064, 0.9692, 0.2786, 0.9935, 0.2338, 0.9695, 0.2171, 0.6448, 0.2312, 0.6304, 0.2672, 0.6439, 0.2353, 0.6691, 0.2675, 0.7416, 0.3456, 0.7177, 0.3603, 0.7489, 0.273, 0.7661, 0.2742, 0.8402, 0.3697, 0.8481, 0.362, 0.881, 0.2674, 0.8635, 0.9817, 0.6093, 0.9359, 0.6508, 0.9041, 0.625, 0.9621, 0.5697, 0.9621, 0.5697, 0.9041, 0.625, 0.9359, 0.6508, 0.9817, 0.6093, 0.9359, 0.6508, 0.8688, 0.7159, 0.86, 0.6801, 0.9041, 0.625, 0.9041, 0.625, 0.86, 0.6801, 0.8689, 0.7159, 0.9359, 0.6508, 0.8688, 0.7159, 0.7557, 0.6951, 0.7837, 0.6736, 0.86, 0.6801, 0.86, 0.6801, 0.7837, 0.6736, 0.7557, 0.6951, 0.8689, 0.7159, 0.7557, 0.6951, 0.7615, 0.4978, 0.8075, 0.5008, 0.7837, 0.6736, 0.7837, 0.6736, 0.8075, 0.5008, 0.7615, 0.4978, 0.7557, 0.6951, 0.7615, 0.4978, 0.7621, 0.4187, 0.7987, 0.4324, 0.8075, 0.5008, 0.8075, 0.5008, 0.7987, 0.4324, 0.7621, 0.4187, 0.7615, 0.4978, 0.7621, 0.4187, 0.8534, 0.3386, 0.8564, 0.3718, 0.7987, 0.4324, 0.7987, 0.4324, 0.8564, 0.3718, 0.8534, 0.3386, 0.7621, 0.4187, 0.8534, 0.3386, 0.9647, 0.4195, 0.9528, 0.463, 0.8564, 0.3718, 0.8564, 0.3718, 0.9528, 0.463, 0.9647, 0.4195, 0.8534, 0.3386, 0.9879, 0.4369, 0.9647, 0.4195, 0.9528, 0.463, 0.9699, 0.4822, 0.9699, 0.4822, 0.9528, 0.463, 0.9647, 0.4195, 0.9879, 0.4369, 0.9699, 0.4822, 0.975, 0.5276, 0.9621, 0.5697, 0.9041, 0.625, 0.86, 0.6801, 0.7837, 0.6736, 0.8075, 0.5008, 0.7987, 0.4324, 0.8564, 0.3718, 0.9528, 0.463, 0.9621, 0.5697, 0.975, 0.5276, 0.9699, 0.4822, 0.9528, 0.463, 0.8564, 0.3718, 0.7987, 0.4324, 0.8075, 0.5008, 0.7837, 0.6736, 0.86, 0.6801, 0.9041, 0.625, 0.445, 0.548, 0.4328, 0.6093, 0.4113, 0.6045, 0.4173, 0.5419, 0.3612, 0.5419, 0.3671, 0.6045, 0.3457, 0.6093, 0.3334, 0.548, 0.4885, 0.5711, 0.4689, 0.6209, 0.4534, 0.6157, 0.4714, 0.5577, 0.3334, 0.548, 0.3457, 0.6093, 0.325, 0.6157, 0.307, 0.5577, 0.4173, 0.5419, 0.4113, 0.6045, 0.3892, 0.6028, 0.3892, 0.5394, 0.3892, 0.5394, 0.3892, 0.6028, 0.3671, 0.6045, 0.3612, 0.5419, 0.4714, 0.5577, 0.4534, 0.6157, 0.4328, 0.6093, 0.445, 0.548, 0.307, 0.5577, 0.325, 0.6157, 0.3095, 0.6209, 0.2899, 0.5711, 0.1906, 0.3697, 0.1867, 0.4101, 0.1504, 0.414, 0.1504, 0.3728, 0.1504, 0.3728, 0.1504, 0.414, 0.1128, 0.4217, 0.1084, 0.3787, 0.1084, 0.3787, 0.1128, 0.4217, 0.07319, 0.4332, 0.06318, 0.3876, 0.06318, 0.3876, 0.07319, 0.4332, 0.03834, 0.4424, 0.02073, 0.3953, 0.7536, 0.389, 0.7384, 0.4381, 0.6993, 0.4278, 0.7068, 0.3818, 0.7068, 0.3818, 0.6993, 0.4278, 0.6591, 0.4185, 0.6611, 0.3754, 0.6611, 0.3754, 0.6591, 0.4185, 0.6211, 0.4128, 0.6189, 0.3717, 0.6189, 0.3717, 0.6211, 0.4128, 0.5847, 0.4109, 0.5786, 0.3707, 0.5786, 0.3707, 0.5847, 0.4109, 0.5487, 0.4132, 0.5388, 0.3727, 0.5388, 0.3727, 0.5487, 0.4132, 0.5124, 0.4205, 0.4981, 0.3783, 0.4981, 0.3783, 0.5124, 0.4205, 0.4749, 0.4344, 0.4546, 0.3886, 0.4546, 0.3886, 0.4749, 0.4344, 0.4389, 0.4534, 0.4101, 0.4032, 0.3568, 0.391, 0.3314, 0.4417, 0.2976, 0.4277, 0.3154, 0.3809, 0.3154, 0.3809, 0.2976, 0.4277, 0.2593, 0.4159, 0.2714, 0.373, 0.4389, 0.4534, 0.4749, 0.4344, 0.4999, 0.4727, 0.4736, 0.4924, 0.2305, 0.3695, 0.2227, 0.4105, 0.1867, 0.4101, 0.1906, 0.3697, 0.2714, 0.373, 0.2593, 0.4159, 0.2227, 0.4105, 0.2305, 0.3695, 0.4912, 0.1887, 0.4516, 0.1809, 0.494, 0.1085, 0.5236, 0.1202, 0.2008, 0.2371, 0.197, 0.2983, 0.1536, 0.2988, 0.1587, 0.2346, 0.1587, 0.2346, 0.1536, 0.2988, 0.1076, 0.2997, 0.1135, 0.2299, 0.1135, 0.2299, 0.1076, 0.2997, 0.05725, 0.3007, 0.06398, 0.2232, 0.06398, 0.2232, 0.05725, 0.3007, 0.009207, 0.3014, 0.01722, 0.218, 0.7471, 0.2082, 0.76, 0.2925, 0.708, 0.2947, 0.6971, 0.2179, 0.6971, 0.2179, 0.708, 0.2947, 0.6577, 0.2964, 0.6482, 0.2272, 0.6482, 0.2272, 0.6577, 0.2964, 0.6118, 0.298, 0.6034, 0.2341, 0.6034, 0.2341, 0.6118, 0.298, 0.5685, 0.2997, 0.5615, 0.2388, 0.5615, 0.2388, 0.5685, 0.2997, 0.5261, 0.3016, 0.5207, 0.2412, 0.5207, 0.2412, 0.5261, 0.3016, 0.4827, 0.3039, 0.4795, 0.241, 0.4795, 0.241, 0.4827, 0.3039, 0.4361, 0.3067, 0.4358, 0.2378, 0.4358, 0.2378, 0.4361, 0.3067, 0.3879, 0.3102, 0.3923, 0.2322, 0.3652, 0.2233, 0.3736, 0.2991, 0.3295, 0.2982, 0.3261, 0.2295, 0.3261, 0.2295, 0.3295, 0.2982, 0.2828, 0.2979, 0.2827, 0.2351, 0.2416, 0.2374, 0.2394, 0.2979, 0.197, 0.2983, 0.2008, 0.2371, 0.2827, 0.2351, 0.2828, 0.2979, 0.2394, 0.2979, 0.2416, 0.2374, 0.197, 0.2983, 0.1906, 0.3697, 0.1504, 0.3728, 0.1536, 0.2988, 0.1536, 0.2988, 0.1504, 0.3728, 0.1084, 0.3787, 0.1076, 0.2997, 0.1076, 0.2997, 0.1084, 0.3787, 0.06318, 0.3876, 0.05725, 0.3007, 0.05725, 0.3007, 0.06318, 0.3876, 0.02073, 0.3953, 0.009207, 0.3014, 0.76, 0.2925, 0.7536, 0.389, 0.7068, 0.3818, 0.708, 0.2947, 0.708, 0.2947, 0.7068, 0.3818, 0.6611, 0.3754, 0.6577, 0.2964, 0.6577, 0.2964, 0.6611, 0.3754, 0.6189, 0.3717, 0.6118, 0.298, 0.6118, 0.298, 0.6189, 0.3717, 0.5786, 0.3707, 0.5685, 0.2997, 0.5685, 0.2997, 0.5786, 0.3707, 0.5388, 0.3727, 0.5261, 0.3016, 0.5261, 0.3016, 0.5388, 0.3727, 0.4981, 0.3783, 0.4827, 0.3039, 0.4827, 0.3039, 0.4981, 0.3783, 0.4546, 0.3886, 0.4361, 0.3067, 0.4361, 0.3067, 0.4546, 0.3886, 0.4101, 0.4032, 0.3879, 0.3102, 0.3736, 0.2991, 0.3568, 0.391, 0.3154, 0.3809, 0.3295, 0.2982, 0.3295, 0.2982, 0.3154, 0.3809, 0.2714, 0.373, 0.2828, 0.2979, 0.2394, 0.2979, 0.2305, 0.3695, 0.1906, 0.3697, 0.197, 0.2983, 0.2828, 0.2979, 0.2714, 0.373, 0.2305, 0.3695, 0.2394, 0.2979, 0.2439, 0.4539, 0.2746, 0.4673, 0.2467, 0.4989, 0.2231, 0.4853, 0.03834, 0.4424, 0.07319, 0.4332, 0.08494, 0.472, 0.05752, 0.4794, 0.1867, 0.4101, 0.2227, 0.4105, 0.2131, 0.4476, 0.1821, 0.447, 0.5847, 0.4109, 0.6211, 0.4128, 0.6228, 0.4501, 0.5912, 0.4475, 0.6211, 0.4128, 0.6591, 0.4185, 0.6556, 0.4569, 0.6228, 0.4501, 0.4749, 0.4344, 0.5124, 0.4205, 0.5299, 0.4576, 0.4999, 0.4727, 0.07319, 0.4332, 0.1128, 0.4217, 0.1184, 0.4598, 0.08494, 0.472, 0.2227, 0.4105, 0.2593, 0.4159, 0.2439, 0.4539, 0.2131, 0.4476, 0.1128, 0.4217, 0.1504, 0.414, 0.1507, 0.4513, 0.1184, 0.4598, 0.1504, 0.414, 0.1867, 0.4101, 0.1821, 0.447, 0.1507, 0.4513, 0.2593, 0.4159, 0.2976, 0.4277, 0.2746, 0.4673, 0.2439, 0.4539, 0.6591, 0.4185, 0.6993, 0.4278, 0.6897, 0.4673, 0.6556, 0.4569, 0.5124, 0.4205, 0.5487, 0.4132, 0.5603, 0.4497, 0.5299, 0.4576, 0.5487, 0.4132, 0.5847, 0.4109, 0.5912, 0.4475, 0.5603, 0.4497, 0.2976, 0.4277, 0.3314, 0.4417, 0.2995, 0.4815, 0.2746, 0.4673, 0.6993, 0.4278, 0.7384, 0.4381, 0.7209, 0.4771, 0.6897, 0.4673, 0.1171, 0.4868, 0.1443, 0.4797, 0.1259, 0.5248, 0.1099, 0.529, 0.5299, 0.4576, 0.5603, 0.4497, 0.5774, 0.4794, 0.5523, 0.4879, 0.6556, 0.4569, 0.6897, 0.4673, 0.686, 0.4925, 0.6582, 0.4838, 0.1184, 0.4598, 0.1507, 0.4513, 0.1443, 0.4797, 0.1171, 0.4868, 0.2131, 0.4476, 0.2439, 0.4539, 0.2231, 0.4853, 0.1976, 0.4782, 0.4999, 0.4727, 0.5299, 0.4576, 0.5523, 0.4879, 0.5294, 0.5027, 0.6228, 0.4501, 0.6556, 0.4569, 0.6582, 0.4838, 0.6306, 0.4782, 0.08494, 0.472, 0.1184, 0.4598, 0.1171, 0.4868, 0.08997, 0.4968, 0.05752, 0.4794, 0.08494, 0.472, 0.08997, 0.4968, 0.06964, 0.4997, 0.1821, 0.447, 0.2131, 0.4476, 0.1976, 0.4782, 0.1713, 0.4765, 0.4736, 0.4924, 0.4999, 0.4727, 0.5294, 0.5027, 0.5119, 0.5192, 0.5912, 0.4475, 0.6228, 0.4501, 0.6306, 0.4782, 0.6036, 0.4764, 0.5603, 0.4497, 0.5912, 0.4475, 0.6036, 0.4764, 0.5774, 0.4794, 0.6897, 0.4673, 0.7209, 0.4771, 0.7097, 0.4987, 0.686, 0.4925, 0.1507, 0.4513, 0.1821, 0.447, 0.1713, 0.4765, 0.1443, 0.4797, 0.2746, 0.4673, 0.2995, 0.4815, 0.2635, 0.5098, 0.2467, 0.4989, 0.1404, 0.5561, 0.1507, 0.5585, 0.1501, 0.5868, 0.1468, 0.5862, 0.2231, 0.4853, 0.2467, 0.4989, 0.1927, 0.543, 0.1776, 0.5326, 0.5523, 0.4879, 0.5774, 0.4794, 0.6168, 0.5254, 0.6003, 0.5328, 0.6582, 0.4838, 0.686, 0.4925, 0.6827, 0.5316, 0.6674, 0.5257, 0.6306, 0.4782, 0.6582, 0.4838, 0.6674, 0.5257, 0.6512, 0.5223, 0.08997, 0.4968, 0.1171, 0.4868, 0.1099, 0.529, 0.09505, 0.5355, 0.1976, 0.4782, 0.2231, 0.4853, 0.1776, 0.5326, 0.1606, 0.5261, 0.5294, 0.5027, 0.5523, 0.4879, 0.6003, 0.5328, 0.5857, 0.5439, 0.5119, 0.5192, 0.5294, 0.5027, 0.5857, 0.5439, 0.5743, 0.5516, 0.6036, 0.4764, 0.6306, 0.4782, 0.6512, 0.5223, 0.6341, 0.522, 0.06964, 0.4997, 0.08997, 0.4968, 0.09505, 0.5355, 0.08585, 0.5326, 0.1713, 0.4765, 0.1976, 0.4782, 0.1606, 0.5261, 0.143, 0.5236, 0.2467, 0.4989, 0.2635, 0.5098, 0.2042, 0.5445, 0.1927, 0.543, 0.5774, 0.4794, 0.6036, 0.4764, 0.6341, 0.522, 0.6168, 0.5254, 0.686, 0.4925, 0.7097, 0.4987, 0.6947, 0.5337, 0.6827, 0.5316, 0.1443, 0.4797, 0.1713, 0.4765, 0.143, 0.5236, 0.1259, 0.5248, 0.1436, 0.5867, 0.1468, 0.5862, 0.1501, 0.5868, 0.1532, 0.5884, 0.1558, 0.591, 0.1592, 0.5808, 0.1394, 0.5815, 0.1382, 0.5911, 0.1406, 0.5883, 0.6016, 0.5713, 0.6097, 0.5697, 0.6244, 0.5902, 0.6214, 0.5865, 0.6384, 0.5545, 0.6489, 0.5541, 0.6364, 0.5854, 0.6331, 0.585, 0.1065, 0.5569, 0.1105, 0.5629, 0.1382, 0.5911, 0.1394, 0.5815, 0.13, 0.556, 0.1404, 0.5561, 0.1468, 0.5862, 0.1436, 0.5867, 0.1695, 0.5699, 0.178, 0.5652, 0.1592, 0.5808, 0.1558, 0.591, 0.6281, 0.5574, 0.6384, 0.5545, 0.6331, 0.585, 0.6299, 0.5857, 0.6687, 0.5602, 0.6745, 0.5598, 0.6418, 0.5864, 0.642, 0.5896, 0.6591, 0.556, 0.6687, 0.5602, 0.642, 0.5896, 0.6395, 0.5869, 0.1199, 0.5583, 0.13, 0.556, 0.1436, 0.5867, 0.1406, 0.5883, 0.1605, 0.5633, 0.1695, 0.5699, 0.1558, 0.591, 0.1532, 0.5884, 0.6184, 0.5626, 0.6281, 0.5574, 0.6299, 0.5857, 0.6269, 0.5875, 0.6097, 0.5697, 0.6184, 0.5626, 0.6269, 0.5875, 0.6244, 0.5902, 0.6489, 0.5541, 0.6591, 0.556, 0.6395, 0.5869, 0.6364, 0.5854, 0.1105, 0.5629, 0.1199, 0.5583, 0.1406, 0.5883, 0.1382, 0.5911, 0.1507, 0.5585, 0.1605, 0.5633, 0.1532, 0.5884, 0.1501, 0.5868, 0.143, 0.5236, 0.1606, 0.5261, 0.1507, 0.5585, 0.1404, 0.5561, 0.5743, 0.5516, 0.5857, 0.5439, 0.6097, 0.5697, 0.6016, 0.5713, 0.6341, 0.522, 0.6512, 0.5223, 0.6489, 0.5541, 0.6384, 0.5545, 0.08585, 0.5326, 0.09505, 0.5355, 0.1105, 0.5629, 0.1065, 0.5569, 0.1259, 0.5248, 0.143, 0.5236, 0.1404, 0.5561, 0.13, 0.556, 0.1927, 0.543, 0.2042, 0.5445, 0.178, 0.5652, 0.1695, 0.5699, 0.6168, 0.5254, 0.6341, 0.522, 0.6384, 0.5545, 0.6281, 0.5574, 0.6827, 0.5316, 0.6947, 0.5337, 0.6745, 0.5598, 0.6687, 0.5602, 0.6674, 0.5257, 0.6827, 0.5316, 0.6687, 0.5602, 0.6591, 0.556, 0.1099, 0.529, 0.1259, 0.5248, 0.13, 0.556, 0.1199, 0.5583, 0.1776, 0.5326, 0.1927, 0.543, 0.1695, 0.5699, 0.1605, 0.5633, 0.6003, 0.5328, 0.6168, 0.5254, 0.6281, 0.5574, 0.6184, 0.5626, 0.5857, 0.5439, 0.6003, 0.5328, 0.6184, 0.5626, 0.6097, 0.5697, 0.6512, 0.5223, 0.6674, 0.5257, 0.6591, 0.556, 0.6489, 0.5541, 0.09505, 0.5355, 0.1099, 0.529, 0.1199, 0.5583, 0.1105, 0.5629, 0.1606, 0.5261, 0.1776, 0.5326, 0.1605, 0.5633, 0.1507, 0.5585, 0.1937, 0.1864, 0.2008, 0.2371, 0.1587, 0.2346, 0.1558, 0.1815, 0.1558, 0.1815, 0.1587, 0.2346, 0.1135, 0.2299, 0.116, 0.1729, 0.116, 0.1729, 0.1135, 0.2299, 0.06398, 0.2232, 0.0731, 0.161, 0.0731, 0.161, 0.06398, 0.2232, 0.01722, 0.218, 0.03327, 0.1529, 0.7272, 0.1431, 0.7471, 0.2082, 0.6971, 0.2179, 0.6849, 0.1566, 0.6849, 0.1566, 0.6971, 0.2179, 0.6482, 0.2272, 0.6429, 0.1706, 0.6429, 0.1706, 0.6482, 0.2272, 0.6034, 0.2341, 0.6037, 0.181, 0.6037, 0.181, 0.6034, 0.2341, 0.5615, 0.2388, 0.566, 0.1879, 0.566, 0.1879, 0.5615, 0.2388, 0.5207, 0.2412, 0.5289, 0.1906, 0.5289, 0.1906, 0.5207, 0.2412, 0.4795, 0.241, 0.4912, 0.1887, 0.4912, 0.1887, 0.4795, 0.241, 0.4358, 0.2378, 0.4516, 0.1809, 0.4516, 0.1809, 0.4358, 0.2378, 0.3923, 0.2322, 0.4129, 0.1678, 0.3416, 0.1618, 0.3652, 0.2233, 0.3261, 0.2295, 0.3073, 0.1737, 0.3073, 0.1737, 0.3261, 0.2295, 0.2827, 0.2351, 0.2684, 0.1835, 0.2309, 0.1874, 0.2416, 0.2374, 0.2008, 0.2371, 0.1937, 0.1864, 0.2684, 0.1835, 0.2827, 0.2351, 0.2416, 0.2374, 0.2309, 0.1874, 0.6118, 0.1178, 0.5829, 0.1239, 0.5942, 0.07801, 0.6148, 0.07428, 0.116, 0.1729, 0.0731, 0.161, 0.0862, 0.0961, 0.1157, 0.1093, 0.2684, 0.1835, 0.2309, 0.1874, 0.2033, 0.1232, 0.2327, 0.117, 0.6429, 0.1706, 0.6037, 0.181, 0.6118, 0.1178, 0.6403, 0.1074, 0.6849, 0.1566, 0.6429, 0.1706, 0.6403, 0.1074, 0.6688, 0.09302, 0.5289, 0.1906, 0.4912, 0.1887, 0.5236, 0.1202, 0.5534, 0.125, 0.1558, 0.1815, 0.116, 0.1729, 0.1157, 0.1093, 0.1448, 0.1185, 0.1937, 0.1864, 0.1558, 0.1815, 0.1448, 0.1185, 0.1739, 0.1234, 0.3073, 0.1737, 0.2684, 0.1835, 0.2327, 0.117, 0.2615, 0.104, 0.3416, 0.1618, 0.3073, 0.1737, 0.2615, 0.104, 0.2838, 0.09244, 0.7272, 0.1431, 0.6849, 0.1566, 0.6688, 0.09302, 0.6955, 0.07997, 0.566, 0.1879, 0.5289, 0.1906, 0.5534, 0.125, 0.5829, 0.1239, 0.2309, 0.1874, 0.1937, 0.1864, 0.1739, 0.1234, 0.2033, 0.1232, 0.6037, 0.181, 0.566, 0.1879, 0.5829, 0.1239, 0.6118, 0.1178, 0.4516, 0.1809, 0.4129, 0.1678, 0.4685, 0.09335, 0.494, 0.1085, 0.0731, 0.161, 0.03327, 0.1529, 0.06121, 0.08886, 0.0862, 0.0961, 0.1818, 0.07659, 0.1609, 0.07801, 0.1543, 0.04673, 0.1683, 0.04539, 0.0862, 0.0961, 0.06121, 0.08886, 0.08717, 0.05467, 0.1008, 0.05723, 0.2033, 0.1232, 0.1739, 0.1234, 0.1609, 0.07801, 0.1818, 0.07659, 0.494, 0.1085, 0.4685, 0.09335, 0.5176, 0.05119, 0.5328, 0.06098, 0.2838, 0.09244, 0.2615, 0.104, 0.2209, 0.05891, 0.2344, 0.05432, 0.5829, 0.1239, 0.5534, 0.125, 0.5731, 0.07735, 0.5942, 0.07801, 0.6955, 0.07997, 0.6688, 0.09302, 0.6529, 0.05547, 0.668, 0.04717, 0.1739, 0.1234, 0.1448, 0.1185, 0.1402, 0.07499, 0.1609, 0.07801, 0.2615, 0.104, 0.2327, 0.117, 0.2022, 0.07031, 0.2209, 0.05891, 0.5534, 0.125, 0.5236, 0.1202, 0.5523, 0.07179, 0.5731, 0.07735, 0.6688, 0.09302, 0.6403, 0.1074, 0.6344, 0.06666, 0.6529, 0.05547, 0.1448, 0.1185, 0.1157, 0.1093, 0.1201, 0.06797, 0.1402, 0.07499, 0.1157, 0.1093, 0.0862, 0.0961, 0.1008, 0.05723, 0.1201, 0.06797, 0.2327, 0.117, 0.2033, 0.1232, 0.1818, 0.07659, 0.2022, 0.07031, 0.5236, 0.1202, 0.494, 0.1085, 0.5328, 0.06098, 0.5523, 0.07179, 0.6403, 0.1074, 0.6118, 0.1178, 0.6148, 0.07428, 0.6344, 0.06666, 0.1159, 0.03098, 0.1096, 0.03252, 0.1466, 0.01413, 0.1459, 0.003928, 0.5328, 0.06098, 0.5176, 0.05119, 0.5501, 0.0272, 0.5597, 0.03236, 0.6148, 0.07428, 0.5942, 0.07801, 0.6001, 0.04653, 0.6137, 0.04412, 0.1008, 0.05723, 0.08717, 0.05467, 0.1096, 0.03252, 0.1159, 0.03098, 0.1609, 0.07801, 0.1402, 0.07499, 0.1406, 0.04462, 0.1543, 0.04673, 0.2344, 0.05432, 0.2209, 0.05891, 0.1937, 0.03187, 0.2025, 0.03306, 0.5942, 0.07801, 0.5731, 0.07735, 0.586, 0.04552, 0.6001, 0.04653, 0.668, 0.04717, 0.6529, 0.05547, 0.6374, 0.03039, 0.6451, 0.02631, 0.6529, 0.05547, 0.6344, 0.06666, 0.6263, 0.03866, 0.6374, 0.03039, 0.1402, 0.07499, 0.1201, 0.06797, 0.1276, 0.03931, 0.1406, 0.04462, 0.2209, 0.05891, 0.2022, 0.07031, 0.1817, 0.04042, 0.1937, 0.03187, 0.5731, 0.07735, 0.5523, 0.07179, 0.5722, 0.04083, 0.586, 0.04552, 0.5523, 0.07179, 0.5328, 0.06098, 0.5597, 0.03236, 0.5722, 0.04083, 0.6344, 0.06666, 0.6148, 0.07428, 0.6137, 0.04412, 0.6263, 0.03866, 0.1201, 0.06797, 0.1008, 0.05723, 0.1159, 0.03098, 0.1276, 0.03931, 0.2022, 0.07031, 0.1818, 0.07659, 0.1683, 0.04539, 0.1817, 0.04042, 0.6078, 0.007716, 0.6071, 0.003979, 0.605, 0.006962, 0.6021, 0.008741, 0.5988, 0.009287, 0.5956, 0.008634, 0.5926, 0.006852, 0.5902, 0.004038, 0.5884, 0.007716, 0.1683, 0.04539, 0.1543, 0.04673, 0.154, 0.009262, 0.1573, 0.008662, 0.5597, 0.03236, 0.5501, 0.0272, 0.5884, 0.007716, 0.5902, 0.004038, 0.6137, 0.04412, 0.6001, 0.04653, 0.5988, 0.009287, 0.6021, 0.008741, 0.6001, 0.04653, 0.586, 0.04552, 0.5956, 0.008634, 0.5988, 0.009287, 0.6451, 0.02631, 0.6374, 0.03039, 0.6071, 0.003979, 0.6078, 0.007716, 0.1543, 0.04673, 0.1406, 0.04462, 0.1508, 0.008673, 0.154, 0.009262, 0.2025, 0.03306, 0.1937, 0.03187, 0.1628, 0.004093, 0.1655, 0.01413, 0.1937, 0.03187, 0.1817, 0.04042, 0.1603, 0.006911, 0.1628, 0.004093, 0.586, 0.04552, 0.5722, 0.04083, 0.5926, 0.006852, 0.5956, 0.008634, 0.6374, 0.03039, 0.6263, 0.03866, 0.605, 0.006962, 0.6071, 0.003979, 0.1406, 0.04462, 0.1276, 0.03931, 0.148, 0.00689, 0.1508, 0.008673, 0.1817, 0.04042, 0.1683, 0.04539, 0.1573, 0.008662, 0.1603, 0.006911, 0.5722, 0.04083, 0.5597, 0.03236, 0.5902, 0.004038, 0.5926, 0.006852, 0.6263, 0.03866, 0.6137, 0.04412, 0.6021, 0.008741, 0.605, 0.006962, 0.1276, 0.03931, 0.1159, 0.03098, 0.1459, 0.003928, 0.148, 0.00689, 0.154, 0.009262, 0.1508, 0.008673, 0.148, 0.00689, 0.1459, 0.003928, 0.1466, 0.01413, 0.1655, 0.01413, 0.1628, 0.004093, 0.1603, 0.006911, 0.1573, 0.008662, 0.642, 0.5896, 0.6418, 0.5864, 0.6214, 0.5865, 0.6244, 0.5902, 0.6269, 0.5875, 0.6299, 0.5857, 0.6331, 0.585, 0.6364, 0.5854, 0.6395, 0.5869])
me_cylinder_004.use_remesh_preserve_volume = False
me_cylinder_004.use_remesh_preserve_attributes = False
me_cylinder_004.use_mirror_vertex_groups = False
me_cylinder_004.update()

# ---- objects
ob_cylinder_001 = bpy.data.objects.new('Cylinder.001', me_cylinder_004)

# ---- transforms, parenting, visibility, modifiers, constraints
ob_cylinder_001.location = (-1.366, 0.5879, 0.2153)
ob_cylinder_001.rotation_euler = (-1.606e-07, 1.956, 2.62e-08)
ob_cylinder_001.lineart.crease_threshold = 0.0

# ---- collection membership
col_collection_1.objects.link(ob_cylinder_001)

# ---- scene / render settings (as saved in the file)
scene.frame_start = 1; scene.frame_end = 250; scene.frame_set(1)
scene.render.engine = 'BLENDER_EEVEE_NEXT'
scene.render.image_settings.compression = 90
scene.render.resolution_percentage = 50
scene.render.dither_intensity = 0.0
scene.cycles.use_denoising = False
scene.cycles.samples = 10
scene.cycles.sampling_pattern = 'TABULATED_SOBOL'
scene.cycles.light_sampling_threshold = 0.0
scene.cycles.use_adaptive_sampling = False
scene.cycles.use_light_tree = False
scene.cycles.blur_glossy = 0.0
scene.cycles.volume_bounces = 1
scene.cycles.pixel_filter_type = 'GAUSSIAN'
scene.cycles.sample_clamp_indirect = 0.0
scene.view_settings.view_transform = 'Standard'
bpy.context.view_layer.update()

# ---- added for rendering (the .blend has no active camera and no usable light): camera, sun
cam_auto = bpy.data.cameras.new('AutoCamera')
cam_auto.lens = 50.0
cam_auto.sensor_width = 36.0
cam_auto.clip_end = 1000.0
ob_auto_camera = bpy.data.objects.new('AutoCamera', cam_auto)
scene.collection.objects.link(ob_auto_camera)
ob_auto_camera.location = (6.21891, -7.26919, 6.09032)
ob_auto_camera.rotation_euler = (1.09748, -7.21219e-08, 0.694738)
scene.camera = ob_auto_camera
light_auto_sun = bpy.data.lights.new('AutoSun', 'SUN')
light_auto_sun.energy = 3.0
light_auto_sun.angle = 0.0523599
ob_auto_sun = bpy.data.objects.new('AutoSun', light_auto_sun)
scene.collection.objects.link(ob_auto_sun)
ob_auto_sun.rotation_euler = (0.872665, 0.174533, 0.523599)
bpy.context.view_layer.update()
